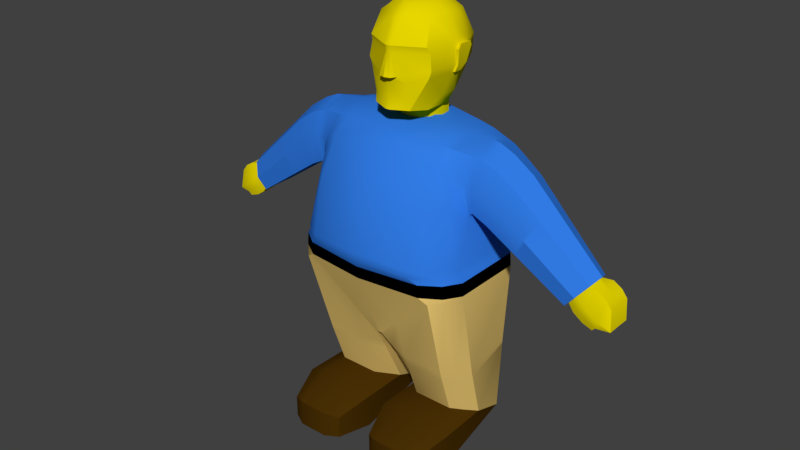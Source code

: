 # Source: Tolier.Rigged.blend  (saved by Blender 2.79.0; exported with 4.5.12 LTS)
import bpy
from mathutils import Matrix  # noqa: F401  (used for matrix-valued properties, if any)

bpy.ops.wm.read_factory_settings(use_empty=True)
scene = bpy.context.scene
scene.name = 'Scene'

# ---- collections
col_collection_1 = bpy.data.collections.new('Collection 1'); scene.collection.children.link(col_collection_1)

# ---- materials (node trees are filled in below, after node groups)
mat_vtol_skin = bpy.data.materials.new('VTOL.skin')
mat_vtol_skin.alpha_threshold = 0.0
mat_vtol_skin.use_transparent_shadow = False
mat_vtol_skin.diffuse_color = (0.8, 0.6742, 0.0, 1.0)
mat_vtol_skin.roughness = 0.5
mat_vtol_torso = bpy.data.materials.new('VTOL.Torso')
mat_vtol_torso.alpha_threshold = 0.0
mat_vtol_torso.use_transparent_shadow = False
mat_vtol_torso.diffuse_color = (0.03172, 0.2031, 0.8, 1.0)
mat_vtol_torso.roughness = 0.5
mat_vtol_pants = bpy.data.materials.new('VTOL.Pants')
mat_vtol_pants.alpha_threshold = 0.0
mat_vtol_pants.use_transparent_shadow = False
mat_vtol_pants.diffuse_color = (0.8, 0.5616, 0.1663, 1.0)
mat_vtol_pants.roughness = 0.5
mat_vtol_pants.specular_intensity = 0.5421
mat_vtol_belt = bpy.data.materials.new('VTOL.Belt')
mat_vtol_belt.alpha_threshold = 0.0
mat_vtol_belt.use_transparent_shadow = False
mat_vtol_belt.diffuse_color = (0.0, 0.0, 0.0, 1.0)
mat_vtol_belt.roughness = 0.5
mat_vtol_boots = bpy.data.materials.new('VTOL.boots')
mat_vtol_boots.alpha_threshold = 0.0
mat_vtol_boots.use_transparent_shadow = False
mat_vtol_boots.diffuse_color = (0.06681, 0.02974, 0.001483, 1.0)
mat_vtol_boots.roughness = 0.5

# ---- node groups
ng_auto_smooth = bpy.data.node_groups.new('Auto Smooth', 'GeometryNodeTree')
_s = ng_auto_smooth.interface.new_socket(name='Geometry', in_out='OUTPUT', socket_type='NodeSocketGeometry')
_s = ng_auto_smooth.interface.new_socket(name='Geometry', in_out='INPUT', socket_type='NodeSocketGeometry')
_s = ng_auto_smooth.interface.new_socket(name='Angle', in_out='INPUT', socket_type='NodeSocketFloat')
_s.subtype = 'ANGLE'
_s.min_value = 0.0
_s.max_value = 3.142
ng_auto_smooth.is_modifier = True
_N = ng_auto_smooth.nodes; _L = ng_auto_smooth.links
n0 = _N.new('NodeGroupOutput'); n0.name = 'Group Output'; n0.location = (480, -100)
n1 = _N.new('NodeGroupInput'); n1.name = 'Group Input'; n1.location = (-420, -300)
n2 = _N.new('NodeGroupInput'); n2.name = 'Group Input.001'; n2.location = (-60, -100)
n3 = _N.new('GeometryNodeSetShadeSmooth'); n3.name = 'Set Shade Smooth'; n3.location = (120, -100)
n3.domain = 'EDGE'
n4 = _N.new('GeometryNodeSetShadeSmooth'); n4.name = 'Set Shade Smooth.001'; n4.location = (300, -100)
n5 = _N.new('GeometryNodeInputMeshEdgeAngle'); n5.name = 'Edge Angle'; n5.location = (-420, -220)
n6 = _N.new('GeometryNodeInputEdgeSmooth'); n6.name = 'Is Edge Smooth'; n6.location = (-60, -160)
n7 = _N.new('GeometryNodeInputShadeSmooth'); n7.name = 'Is Face Smooth'; n7.location = (-240, -340)
n8 = _N.new('FunctionNodeBooleanMath'); n8.name = 'Boolean Math'; n8.location = (-60, -220)
n9 = _N.new('FunctionNodeCompare'); n9.name = 'Compare'; n9.location = (-240, -180)
n9.operation = 'LESS_EQUAL'
_L.new(n5.outputs[0], n9.inputs[0])
_L.new(n4.outputs[0], n0.inputs[0])
_L.new(n1.outputs[1], n9.inputs[1])
_L.new(n9.outputs[0], n8.inputs[0])
_L.new(n7.outputs[0], n8.inputs[1])
_L.new(n2.outputs[0], n3.inputs[0])
_L.new(n6.outputs[0], n3.inputs[1])
_L.new(n3.outputs[0], n4.inputs[0])
_L.new(n8.outputs[0], n3.inputs[2])
n0.is_active_output = True

# ---- material node trees

# ---- world
world_world = bpy.data.worlds.new('World'); scene.world = world_world
world_world.color = (0.05088, 0.05088, 0.05088)
world_world.use_sun_shadow = False
world_world.sun_shadow_jitter_overblur = 0.0
world_world.cycles.sampling_method = 'MANUAL'

# ---- meshes
me_cube_008 = bpy.data.meshes.new('Cube.008')
me_cube_008.from_pydata([(0.4626, -0.1925, 1.711), (0.4614, 0.08951, 1.716), (0.0, 0.2189, 0.6222), (0.0, 0.1607, 1.778), (0.0, -0.3492, 0.6222), (0.0, -0.2643, 1.751), (0.4772, 0.09473, 1.396), (0.4774, -0.226, 1.394), (0.0, -0.4558, 1.494), (0.0, 0.2196, 1.422), (0.5099, 0.1068, 1.011), (0.5099, -0.3049, 1.011), (0.0, -0.5085, 1.019), (0.0, 0.2573, 1.026), (0.2811, 0.1172, 1.753), (0.01787, -0.3492, 0.6222), (0.01787, 0.2189, 0.6222), (0.2891, -0.2324, 1.738), (0.3132, -0.4189, 1.461), (0.319, 0.2005, 1.403), (0.3407, 0.2375, 1.016), (0.3541, -0.464, 1.015), (0.4508, 0.1064, 1.584), (0.4515, -0.2458, 1.579), (0.0, -0.3608, 1.672), (0.0, 0.2053, 1.664), (0.3176, -0.3014, 1.659), (0.2941, 0.1729, 1.657), (0.4978, 0.1068, 1.154), (0.4856, -0.3142, 1.155), (0.0, -0.5368, 1.174), (0.0, 0.2255, 1.174), (0.3326, 0.1991, 1.161), (0.3013, -0.4962, 1.162), (0.4283, -0.5634, -0.0008096), (0.4781, -0.08592, 0.1829), (0.05307, -0.1075, 0.1923), (0.4283, -0.5634, 0.1211), (0.3777, 0.2348, -0.0008096), (0.3777, -0.2161, 0.228), (1.109, -0.1333, 1.216), (1.105, 0.01487, 1.212), (1.004, 0.03581, 1.089), (1.003, -0.1704, 1.088), (1.058, 0.04501, 1.155), (1.057, -0.1801, 1.153), (1.014, 0.01803, 1.102), (1.014, -0.1513, 1.101), (1.059, 0.02558, 1.156), (1.058, -0.1593, 1.155), (0.0, -0.4052, 0.7618), (0.1459, -0.3868, 0.7581), (0.1532, -0.2161, 0.228), (0.0, 0.2293, 0.7314), (0.1181, 0.2232, 0.7285), (0.1532, 0.2282, -0.0008096), (0.4848, -0.3753, -0.0008096), (0.4848, -0.3753, 0.1829), (0.05307, -0.3753, 0.1923), (0.05307, -0.3753, -0.0008096), (0.3777, -0.3753, -0.0008096), (0.3777, -0.3753, 0.228), (0.1532, -0.3753, 0.228), (0.1532, -0.3753, -0.0008096), (0.1087, -0.5634, 0.1273), (0.1087, -0.5634, -0.0008096), (0.349, -0.6069, -0.0008096), (0.349, -0.6069, 0.1509), (0.1828, -0.6069, 0.1509), (0.1828, -0.6069, -0.0008096), (0.5039, 0.1068, 1.083), (0.5039, -0.3012, 1.083), (0.0, -0.5128, 1.087), (0.0, 0.2414, 1.1), (0.3366, 0.2183, 1.088), (0.3501, -0.4668, 1.087), (0.4297, 0.1845, 0.4764), (0.3832, -0.3018, 0.4764), (0.3817, 0.2348, 0.4764), (0.4872, -0.1728, 0.4764), (0.03628, -0.2564, 0.4764), (0.134, 0.2255, 0.4764), (0.1509, -0.3043, 0.4764), (0.06673, 0.2222, 0.4764), (0.7335, -0.2004, 1.275), (0.7344, 0.06393, 1.277), (0.8489, 0.04293, 1.446), (0.8533, -0.1587, 1.453), (0.7942, -0.213, 1.366), (0.7962, 0.07572, 1.369), (0.4803, -0.2271, 1.42), (0.5178, 0.0777, 1.702), (0.4985, -0.2447, 1.572), (0.4807, 0.09249, 1.422), (0.5193, -0.1876, 1.698), (0.4992, 0.1054, 1.576), (0.4949, 0.0897, 1.432), (0.5918, -0.1831, 1.669), (0.5446, 0.1033, 1.561), (0.4942, -0.2266, 1.43), (0.5881, 0.06957, 1.66), (0.543, -0.2424, 1.557), (0.7148, 0.06598, 1.29), (0.8346, -0.1606, 1.47), (0.7771, 0.07796, 1.384), (0.7139, -0.2026, 1.289), (0.8302, 0.04498, 1.463), (0.7751, -0.2153, 1.381), (0.7539, 0.0619, 1.263), (0.8717, -0.1569, 1.436), (0.8151, 0.0735, 1.353), (0.753, -0.1983, 1.262), (0.8673, 0.0409, 1.429), (0.8132, -0.2106, 1.35), (0.135, 0.2256, 0.4513), (0.3814, 0.2348, 0.4513), (0.3826, -0.2931, 0.4513), (0.4865, -0.1652, 0.4513), (0.03777, -0.2433, 0.4513), (0.427, 0.1871, 0.4513), (0.07128, 0.2225, 0.4513), (0.1511, -0.2954, 0.4513), (0.1323, 0.2252, 0.5029), (0.4337, 0.1806, 0.5029), (0.05786, 0.2216, 0.5029), (0.03294, -0.2733, 0.5029), (0.1504, -0.312, 0.5029), (0.4883, -0.1794, 0.5029), (0.382, 0.2348, 0.5029), (0.3841, -0.3094, 0.5029), (0.1934, -0.1754, 2.063), (0.1719, -0.1859, 2.18), (0.1027, 0.2351, 2.063), (0.1097, 0.2351, 2.167), (0.1068, -0.2308, 1.861), (0.09172, -0.08728, 2.351), (0.04104, 0.1619, 1.846), (0.03849, 0.1159, 2.361), (0.0, 0.179, 1.846), (0.0, 0.1283, 2.359), (0.0, -0.2734, 1.858), (0.0, -0.1411, 2.357), (0.0, -0.271, 2.18), (0.0, -0.2628, 2.017), (0.0, 0.2521, 2.167), (0.0, 0.2521, 2.063), (0.0, 0.2009, 2.298), (0.0, -0.2099, 2.298), (0.1496, -0.1343, 2.298), (0.07805, 0.1847, 2.298), (0.1416, -0.1335, 1.846), (0.1076, -0.03575, 2.358), (0.0, -0.04115, 2.374), (0.0, -0.1568, 1.846), (0.2185, -0.01367, 2.063), (0.2271, -0.00539, 2.17), (0.182, -0.01736, 2.298), (0.1416, 0.02492, 1.846), (0.1101, 0.02773, 2.361), (0.0, 0.02773, 2.377), (0.0, 0.02492, 1.846), (0.2185, 0.05336, 2.063), (0.2271, 0.05922, 2.167), (0.182, 0.05494, 2.298), (0.08688, 0.1249, 1.846), (0.06057, 0.0933, 2.361), (0.0, 0.09612, 2.371), (0.0, 0.1129, 1.846), (0.1604, 0.19, 2.063), (0.1686, 0.19, 2.167), (0.1282, 0.1497, 2.298), (0.1134, 0.1496, 1.911), (0.1693, 0.04232, 1.911), (0.1693, -0.05302, 1.911), (0.0, 0.2067, 1.911), (0.0, -0.2551, 1.911), (0.1259, -0.2063, 1.911), (0.06327, 0.1896, 1.911), (0.0, 0.02295, 1.838), (0.0, -0.1317, 1.834), (0.1029, -0.08059, 1.835), (0.1278, 0.0003519, 1.837), (0.0, 0.1008, 1.838), (0.1104, 0.07718, 1.838), (0.0, 0.02295, 1.778), (0.0, -0.1075, 1.756), (0.1029, -0.05635, 1.756), (0.1278, 0.003815, 1.756), (0.0, 0.1008, 1.76), (0.1104, 0.07718, 1.756), (0.0, 0.2521, 2.144), (0.1082, 0.2351, 2.144), (0.181, -0.1675, 2.144), (0.0, -0.2704, 2.155), (0.2252, -0.02666, 2.144), (0.2252, 0.07083, 2.144), (0.1668, 0.19, 2.144), (0.005737, 0.126, 2.359), (0.01688, -0.2703, 1.858), (0.00788, 0.1771, 1.846), (0.03317, -0.1278, 2.354), (0.05228, -0.2588, 2.028), (0.0194, -0.2688, 2.18), (0.01705, 0.2503, 2.063), (0.01808, 0.2503, 2.167), (0.02557, -0.207, 2.298), (0.01702, 0.1991, 2.298), (0.06019, -0.03895, 2.37), (0.01688, -0.1561, 1.846), (0.05985, 0.02773, 2.373), (0.03169, 0.09486, 2.37), (0.002535, 0.1129, 1.846), (0.01118, 0.2048, 1.911), (0.07629, -0.2438, 1.911), (0.06179, -0.1177, 1.833), (0.01823, 0.1008, 1.838), (0.06179, -0.09345, 1.756), (0.01522, 0.02295, 1.778), (0.01823, 0.1008, 1.76), (0.01786, 0.2503, 2.144), (0.01832, -0.2611, 2.144), (0.0, -0.2981, 2.028), (0.03295, -0.2893, 2.028), (0.1491, 0.1803, 2.027), (0.2067, 0.02569, 2.027), (0.2067, -0.02387, 2.027), (0.0, 0.2412, 2.027), (0.0, -0.261, 1.992), (0.1801, -0.1735, 2.027), (0.09327, 0.2242, 2.027), (0.1015, -0.2422, 1.998), (0.01565, 0.2394, 2.027), (0.2299, 0.05336, 2.063), (0.2299, -0.01367, 2.063), (0.2452, 0.05922, 2.172), (0.2452, -0.01549, 2.172), (0.2434, -0.02666, 2.149), (0.2434, 0.07083, 2.149), (0.2181, 0.02569, 2.027), (0.2181, -0.02387, 2.027), (1.101, -0.1172, 1.206), (1.097, -0.00289, 1.203), (1.23, -0.1296, 1.13), (1.23, 0.01392, 1.13), (1.168, 0.02084, 1.023), (1.15, -0.1513, 1.001), (1.242, 0.004064, 1.02), (1.241, -0.1412, 1.019), (1.031, 0.02084, 1.122), (1.03, -0.1567, 1.121), (1.167, -0.1568, 1.021), (1.199, -0.1296, 1.17), (1.18, -0.1697, 1.064), (1.094, -0.1513, 1.021), (1.108, 0.01803, 1.038), (1.181, 0.02558, 1.066), (1.199, 0.01392, 1.17), (1.122, -0.1647, 1.054), (1.123, 0.02084, 1.056), (1.152, -0.1296, 1.199), (1.043, -0.1513, 1.057), (1.112, -0.1697, 1.114), (1.057, 0.01803, 1.075), (1.114, 0.02558, 1.116), (1.152, 0.01392, 1.199), (1.071, -0.1647, 1.091), (1.072, 0.02084, 1.093), (1.117, -0.05341, 1.226), (1.014, -0.06142, 1.101), (1.23, -0.05341, 1.13), (1.168, -0.06132, 1.022), (1.241, -0.06117, 1.02), (1.199, -0.05341, 1.17), (1.108, -0.06142, 1.038), (1.057, -0.06142, 1.075), (1.152, -0.05341, 1.199), (1.117, -0.06164, 1.226), (1.014, -0.07113, 1.101), (1.23, -0.06164, 1.13), (1.15, -0.07113, 1.001), (1.241, -0.07177, 1.02), (1.167, -0.07137, 1.022), (1.094, -0.07113, 1.021), (1.043, -0.07113, 1.058), (1.199, -0.06164, 1.17), (1.152, -0.06164, 1.199), (0.3761, 0.1026, 1.74), (0.4197, 0.1467, 1.398), (0.4484, 0.1713, 1.013), (0.3745, -0.2159, 1.724), (0.4138, -0.3155, 1.448), (0.4561, -0.3957, 1.013), (0.3876, -0.2765, 1.624), (0.3901, 0.1414, 1.635), (0.3884, -0.5853, 0.1402), (0.4127, -0.4142, 1.158), (0.4377, 0.1515, 1.156), (0.4308, -0.1622, 0.2118), (0.3884, -0.5853, -0.0008096), (0.4308, -0.3753, -0.0008096), (0.4308, -0.3753, 0.2118), (0.443, 0.1614, 1.085), (0.4508, -0.3951, 1.085), (0.4055, 0.2098, 0.4764), (0.4367, -0.2497, 0.4764), (0.404, 0.2111, 0.4513), (0.4361, -0.2414, 0.4513), (0.4076, 0.2079, 0.5029), (0.4376, -0.2569, 0.5029), (0.5684, -0.2189, 1.39), (0.692, 0.06013, 1.59), (0.6333, -0.2331, 1.496), (0.5694, 0.08116, 1.392), (0.6968, -0.1743, 1.598), (0.6355, 0.09454, 1.499), (0.5069, 0.1068, 1.047), (0.5069, -0.303, 1.047), (0.0, -0.5106, 1.053), (0.0, 0.2493, 1.063), (0.3387, 0.2279, 1.052), (0.3521, -0.4654, 1.051), (0.4534, -0.3954, 1.049), (0.4457, 0.1664, 1.049), (0.0188, -0.3446, 0.6148), (0.5052, 0.1114, 0.9798), (0.4019, -0.4487, 0.9831), (0.1189, 0.2233, 0.7146), (0.02033, 0.219, 0.6148), (0.1462, -0.3822, 0.7423), (0.5086, -0.2971, 0.9798), (0.3874, 0.2348, 0.9831), (0.455, -0.3871, 0.9815), (0.4459, 0.1736, 0.9815), (0.5008, 0.1068, 1.118), (0.4886, -0.316, 1.119), (0.0, -0.5333, 1.13), (0.0, 0.2335, 1.137), (0.3346, 0.2087, 1.124), (0.303, -0.493, 1.125), (0.4404, 0.1565, 1.121), (0.4151, -0.4154, 1.121), (0.0, 0.1646, 2.329), (0.0, -0.1755, 2.327), (0.1211, -0.1108, 2.324), (0.06173, 0.1503, 2.329), (0.1526, -0.02656, 2.328), (0.1522, 0.04133, 2.329), (0.09784, 0.1215, 2.329), (0.03283, -0.1674, 2.326), (0.01485, 0.1626, 2.329), (0.4669, -0.05356, 1.758), (0.0, -0.03144, 1.793), (0.2771, -0.04844, 1.776), (1.129, -0.05795, 1.24), (1.117, -0.05924, 1.226), (0.8759, -0.05591, 1.486), (0.5273, -0.05393, 1.749), (0.6105, -0.05407, 1.712), (0.8575, -0.05576, 1.504), (0.8941, -0.05605, 1.468), (0.3692, -0.05505, 1.767), (0.7211, -0.05465, 1.637)], [], [(293, 286, 1, 22), (359, 109, 40, 353), (352, 351, 5, 17), (26, 17, 5, 24), (33, 18, 8, 30), (28, 6, 7, 29), (328, 323, 125, 126), (324, 329, 127, 123), (51, 21, 12, 50), (323, 327, 124, 125), (53, 13, 20, 54), (296, 287, 6, 28), (31, 9, 19, 32), (292, 289, 17, 26), (360, 352, 17, 289), (2, 16, 15, 4), (25, 3, 14, 27), (9, 25, 27, 19), (290, 292, 26, 18), (18, 26, 24, 8), (111, 108, 42, 43), (287, 293, 22, 6), (340, 295, 33, 338), (336, 31, 32, 337), (339, 296, 28, 333), (333, 28, 29, 334), (338, 33, 30, 335), (326, 330, 128, 122), (332, 324, 123, 307), (331, 325, 129, 308), (113, 111, 43, 45), (109, 113, 45, 40), (108, 110, 44, 42), (110, 112, 41, 44), (45, 43, 47, 49), (40, 45, 49, 240), (43, 42, 46, 47), (42, 44, 48, 46), (353, 40, 240, 354), (44, 41, 241, 48), (15, 51, 50, 4), (325, 328, 126, 129), (327, 326, 122, 124), (2, 53, 54, 16), (297, 39, 61, 300), (55, 38, 60, 63), (38, 35, 57, 56), (36, 55, 59, 58), (52, 36, 58, 62), (38, 56, 299, 60), (39, 52, 62, 61), (55, 63, 59), (299, 56, 34, 298), (61, 62, 68, 67), (59, 63, 69, 65), (300, 61, 67, 294), (56, 57, 37, 34), (63, 60, 66, 69), (58, 59, 65, 64), (62, 58, 64, 68), (294, 67, 66, 298), (68, 69, 66, 67), (64, 65, 69, 68), (320, 75, 72, 317), (315, 70, 71, 316), (322, 301, 70, 315), (318, 73, 74, 319), (321, 302, 75, 320), (104, 106, 86, 89), (81, 78, 115, 114), (76, 79, 117, 119), (303, 76, 119, 305), (83, 81, 114, 120), (304, 77, 116, 306), (77, 82, 121, 116), (80, 83, 120, 118), (82, 80, 118, 121), (102, 104, 89, 85), (103, 107, 88, 87), (107, 105, 84, 88), (105, 102, 85, 84), (358, 103, 87, 355), (350, 0, 94, 356), (7, 6, 93, 90), (23, 7, 90, 92), (0, 23, 92, 94), (6, 22, 95, 93), (22, 1, 91, 95), (356, 94, 97, 357), (90, 93, 96, 99), (92, 90, 99, 101), (94, 92, 101, 97), (93, 95, 98, 96), (95, 91, 100, 98), (361, 313, 103, 358), (309, 312, 102, 105), (311, 309, 105, 107), (313, 311, 107, 103), (312, 314, 104, 102), (314, 310, 106, 104), (89, 86, 112, 110), (85, 89, 110, 108), (87, 88, 113, 109), (88, 84, 111, 113), (84, 85, 108, 111), (355, 87, 109, 359), (115, 305, 119, 38), (118, 120, 55, 36), (120, 114, 55), (114, 115, 38, 55), (121, 118, 36, 52), (306, 116, 39, 297), (119, 117, 35, 38), (116, 121, 52, 39), (122, 128, 78, 81), (129, 126, 82, 77), (307, 123, 76, 303), (124, 122, 81, 83), (123, 127, 79, 76), (125, 124, 83, 80), (308, 129, 77, 304), (126, 125, 80, 82), (194, 155, 131, 192), (349, 197, 137, 344), (345, 151, 135, 343), (225, 154, 130, 228), (208, 150, 134, 198), (220, 202, 142, 193), (207, 152, 141, 200), (231, 203, 132, 229), (348, 200, 141, 342), (230, 201, 143, 227), (219, 204, 133, 191), (202, 205, 147, 142), (155, 156, 148, 131), (204, 206, 149, 133), (162, 163, 156, 155), (209, 159, 152, 207), (211, 164, 183, 215), (155, 194, 236, 235), (346, 158, 151, 345), (194, 154, 233, 236), (196, 169, 162, 195), (347, 165, 158, 346), (223, 168, 161, 224), (164, 157, 181, 183), (210, 166, 159, 209), (169, 170, 163, 162), (133, 149, 170, 169), (197, 139, 166, 210), (199, 136, 164, 211), (229, 132, 168, 223), (344, 137, 165, 347), (191, 133, 169, 196), (150, 173, 176, 134), (199, 212, 177, 136), (198, 213, 175, 140), (157, 172, 173, 150), (164, 171, 172, 157), (136, 177, 171, 164), (178, 182, 188, 184), (183, 181, 187, 189), (157, 150, 180, 181), (208, 153, 179, 214), (160, 167, 182, 178), (217, 187, 186, 216), (218, 189, 187, 217), (214, 179, 185, 216), (215, 183, 189, 218), (181, 180, 186, 187), (132, 191, 196, 168), (168, 196, 195, 161), (162, 155, 235, 234), (203, 219, 191, 132), (154, 194, 192, 130), (130, 192, 220, 201), (145, 190, 219, 203), (182, 215, 218, 188), (180, 214, 216, 186), (188, 218, 217, 184), (184, 217, 216, 185), (150, 208, 214, 180), (134, 176, 213, 198), (138, 174, 212, 199), (138, 199, 211, 167), (137, 197, 210, 165), (165, 210, 209, 158), (167, 211, 215, 182), (158, 209, 207, 151), (144, 146, 206, 204), (131, 148, 205, 202), (190, 144, 204, 219), (228, 130, 201, 230), (343, 135, 200, 348), (226, 145, 203, 231), (151, 207, 200, 135), (192, 131, 202, 220), (153, 208, 198, 140), (341, 139, 197, 349), (222, 220, 193, 221), (143, 201, 222, 221), (201, 220, 222), (174, 226, 231, 212), (176, 228, 230, 213), (177, 229, 223, 171), (171, 223, 224, 172), (172, 224, 225, 173), (213, 230, 227, 175), (212, 231, 229, 177), (173, 225, 228, 176), (238, 232, 233, 239), (237, 234, 235, 236), (232, 237, 236, 233), (224, 161, 232, 238), (195, 162, 234, 237), (225, 224, 238, 239), (154, 225, 239, 233), (161, 195, 237, 232), (251, 252, 247, 242), (273, 254, 244, 270), (258, 255, 246, 244), (255, 256, 243, 246), (257, 253, 245, 250), (284, 251, 242, 278), (281, 280, 247, 250), (269, 271, 246, 243), (279, 281, 250, 245), (252, 257, 250, 247), (254, 258, 244), (262, 266, 258, 254), (261, 265, 257, 252), (285, 259, 251, 284), (265, 260, 253, 257), (263, 264, 256, 255), (266, 263, 255, 258), (274, 262, 254, 273), (259, 261, 252, 251), (240, 49, 261, 259), (268, 46, 262, 274), (248, 48, 263, 266), (48, 241, 264, 263), (249, 47, 260, 265), (276, 240, 259, 285), (49, 249, 265, 261), (46, 248, 266, 262), (241, 267, 275, 264), (277, 268, 274, 283), (283, 274, 273, 282), (264, 275, 272, 256), (278, 280, 271, 269), (244, 246, 271, 270), (256, 272, 269, 243), (282, 273, 270, 279), (253, 282, 279, 245), (242, 247, 280, 278), (260, 283, 282, 253), (47, 277, 283, 260), (267, 276, 285, 275), (275, 285, 284, 272), (270, 281, 279), (270, 271, 280, 281), (272, 284, 278, 269), (127, 308, 304, 79), (128, 307, 303, 78), (117, 306, 297, 35), (79, 304, 306, 117), (78, 303, 305, 115), (316, 71, 302, 321), (319, 74, 301, 322), (37, 294, 298, 34), (57, 300, 294, 37), (60, 299, 298, 66), (35, 297, 300, 57), (329, 331, 308, 127), (330, 332, 307, 128), (337, 32, 296, 339), (334, 29, 295, 340), (19, 27, 293, 287), (7, 23, 292, 290), (350, 360, 289, 0), (23, 0, 289, 292), (295, 290, 18, 33), (29, 7, 290, 295), (27, 14, 286, 293), (98, 100, 310, 314), (96, 98, 314, 312), (97, 101, 311, 313), (101, 99, 309, 311), (99, 96, 312, 309), (20, 319, 322, 288), (11, 316, 321, 291), (291, 321, 320, 21), (13, 318, 319, 20), (288, 322, 315, 10), (10, 315, 316, 11), (21, 320, 317, 12), (20, 288, 332, 330), (11, 291, 331, 329), (16, 54, 326, 327), (21, 51, 328, 325), (291, 21, 325, 331), (288, 10, 324, 332), (54, 20, 330, 326), (15, 16, 327, 323), (10, 11, 329, 324), (51, 15, 323, 328), (32, 19, 287, 296), (71, 334, 340, 302), (74, 337, 339, 301), (75, 338, 335, 72), (70, 333, 334, 71), (301, 339, 333, 70), (73, 336, 337, 74), (302, 340, 338, 75), (146, 341, 349, 206), (148, 343, 348, 205), (149, 344, 347, 170), (170, 347, 346, 163), (163, 346, 345, 156), (205, 348, 342, 147), (156, 345, 343, 148), (206, 349, 344, 149), (357, 97, 313, 361), (100, 357, 361, 310), (1, 286, 360, 350), (86, 355, 359, 112), (310, 361, 358, 106), (91, 356, 357, 100), (1, 350, 356, 91), (106, 358, 355, 86), (41, 353, 354, 241), (286, 14, 352, 360), (14, 3, 351, 352), (112, 359, 353, 41)])
me_cube_008.polygons.foreach_set('use_smooth', [True] * 334)
me_cube_008.polygons.foreach_set('material_index', [1, 1, 1, 1, 1, 1, 2, 2, 2, 2, 2, 1, 1, 1, 1, 2, 1, 1, 1, 1, 1, 1, 1, 1, 1, 1, 1, 2, 2, 2, 1, 1, 1, 1, 1, 1, 1, 1, 1, 1, 2, 2, 2, 2, 4, 4, 4, 4, 4, 4, 4, 4, 4, 4, 4, 4, 4, 4, 4, 4, 4, 4, 4, 3, 3, 3, 3, 3, 1, 2, 2, 2, 2, 2, 2, 2, 2, 1, 1, 1, 1, 1, 1, 1, 1, 1, 1, 1, 1, 1, 1, 1, 1, 1, 1, 1, 1, 1, 1, 1, 1, 1, 1, 1, 1, 1, 2, 2, 2, 2, 2, 2, 2, 2, 2, 2, 2, 2, 2, 2, 2, 2, 0, 0, 0, 0, 0, 0, 0, 0, 0, 0, 0, 0, 0, 0, 0, 0, 0, 0, 0, 0, 0, 0, 0, 0, 0, 0, 0, 0, 0, 0, 0, 0, 0, 0, 0, 0, 0, 0, 0, 0, 0, 0, 0, 0, 0, 0, 0, 0, 0, 0, 0, 0, 0, 0, 0, 0, 0, 0, 0, 0, 0, 0, 0, 0, 0, 0, 0, 0, 0, 0, 0, 0, 0, 0, 0, 0, 0, 0, 0, 0, 0, 0, 0, 0, 0, 0, 0, 0, 0, 0, 0, 0, 0, 0, 0, 0, 0, 0, 0, 0, 0, 0, 0, 0, 0, 0, 0, 0, 0, 0, 0, 0, 0, 0, 0, 0, 0, 0, 0, 0, 0, 0, 0, 0, 0, 0, 0, 0, 0, 0, 0, 0, 0, 0, 0, 0, 0, 0, 0, 0, 2, 2, 2, 2, 2, 3, 3, 4, 4, 4, 4, 2, 2, 1, 1, 1, 1, 1, 1, 1, 1, 1, 1, 1, 1, 1, 1, 3, 3, 3, 3, 3, 3, 3, 2, 2, 2, 2, 2, 2, 2, 2, 2, 2, 1, 1, 1, 1, 1, 1, 1, 1, 0, 0, 0, 0, 0, 0, 0, 0, 1, 1, 1, 1, 1, 1, 1, 1, 1, 1, 1, 1])
_k = set([(10, 11), (10, 288), (11, 291), (12, 21), (13, 20), (20, 288), (21, 291), (70, 71), (70, 301), (71, 302), (72, 75), (73, 74), (74, 301), (75, 302)])
me_cube_008.attributes.new('sharp_edge', 'BOOLEAN', 'EDGE').data.foreach_set('value', [ (min(e.vertices), max(e.vertices)) in _k for e in me_cube_008.edges])
_uv = me_cube_008.uv_layers.new(name='UVMap')
_uv.uv.foreach_set('vector', [0.6515, 0.6638, 0.6688, 0.7246, 0.6196, 0.7199, 0.5978, 0.6479, 0.2876, 0.7243, 0.2823, 0.7399, 0.002047, 0.719, 0.005804, 0.7077, 0.7079, 0.754, 0.9805, 0.7701, 0.9705, 0.7944, 0.6978, 0.7787, 0.6899, 0.7483, 0.6978, 0.7787, 0.9705, 0.7944, 0.9667, 0.7768, 0.6205, 0.5589, 0.653, 0.668, 0.9612, 0.6875, 0.9583, 0.5754, 0.5572, 0.4766, 0.5783, 0.5962, 0.5595, 0.6447, 0.5368, 0.5378, 0.8377, 0.3328, 0.949, 0.3011, 0.9399, 0.2686, 0.8375, 0.2739, 0.5823, 0.3109, 0.5371, 0.3689, 0.5481, 0.2559, 0.6179, 0.2021, 0.8379, 0.3918, 0.6123, 0.5019, 0.9583, 0.5141, 0.9631, 0.397, 0.949, 0.3011, 0.9619, 0.2261, 0.9389, 0.1994, 0.9399, 0.2686, 0.9931, 0.295, 0.9944, 0.408, 0.6583, 0.4038, 0.8908, 0.2937, 0.6108, 0.4717, 0.6296, 0.5901, 0.5783, 0.5962, 0.5572, 0.4766, 0.9929, 0.4714, 0.9926, 0.5933, 0.6809, 0.5841, 0.6644, 0.4668, 0.6352, 0.7222, 0.6523, 0.7687, 0.6978, 0.7787, 0.6899, 0.7483, 0.6605, 0.7466, 0.7079, 0.754, 0.6978, 0.7787, 0.6523, 0.7687, 0.9849, 0.2529, 0.9849, 0.2529, 0.9581, 0.3335, 0.9581, 0.3335, 0.993, 0.7124, 0.9905, 0.7458, 0.718, 0.7293, 0.7052, 0.6797, 0.9926, 0.5933, 0.993, 0.7124, 0.7052, 0.6797, 0.6809, 0.5841, 0.6062, 0.6563, 0.6352, 0.7222, 0.6899, 0.7483, 0.653, 0.668, 0.653, 0.668, 0.6899, 0.7483, 0.9667, 0.7768, 0.9612, 0.6875, 0.2613, 0.6453, 0.2737, 0.609, 0.009775, 0.6247, 0.005545, 0.6526, 0.6296, 0.5901, 0.6515, 0.6638, 0.5978, 0.6479, 0.5783, 0.5962, 0.5762, 0.5344, 0.5787, 0.5483, 0.6205, 0.5589, 0.6183, 0.5449, 0.9933, 0.4555, 0.9929, 0.4714, 0.6644, 0.4668, 0.6629, 0.451, 0.6087, 0.4567, 0.6108, 0.4717, 0.5572, 0.4766, 0.5546, 0.4623, 0.5546, 0.4623, 0.5572, 0.4766, 0.5368, 0.5378, 0.5341, 0.5238, 0.6183, 0.5449, 0.6205, 0.5589, 0.9583, 0.5754, 0.9582, 0.5585, 0.8843, 0.246, 0.6609, 0.2994, 0.6635, 0.1951, 0.8778, 0.1983, 0.6216, 0.3052, 0.5823, 0.3109, 0.6179, 0.2021, 0.6407, 0.1986, 0.5807, 0.3779, 0.6244, 0.3868, 0.6364, 0.2717, 0.5922, 0.2638, 0.2693, 0.6895, 0.2613, 0.6453, 0.005545, 0.6526, 0.0004904, 0.6827, 0.2823, 0.7399, 0.2693, 0.6895, 0.0004904, 0.6827, 0.002047, 0.719, 0.2737, 0.609, 0.2823, 0.6478, 0.005545, 0.6526, 0.009775, 0.6247, 0.2823, 0.6478, 0.2928, 0.7086, 0.00956, 0.6964, 0.005545, 0.6526, 0.0004904, 0.6827, 0.005545, 0.6526, 0.005545, 0.6526, 0.0004904, 0.6827, 0.002047, 0.719, 0.0004904, 0.6827, 0.0004904, 0.6827, 0.002047, 0.719, 0.005545, 0.6526, 0.009775, 0.6247, 0.009775, 0.6247, 0.005545, 0.6526, 0.009775, 0.6247, 0.005545, 0.6526, 0.005545, 0.6526, 0.009775, 0.6247, 0.005804, 0.7077, 0.002047, 0.719, 0.002047, 0.719, 0.005804, 0.7077, 0.005545, 0.6526, 0.00956, 0.6964, 0.00956, 0.6964, 0.005545, 0.6526, 0.9581, 0.3335, 0.8379, 0.3918, 0.9631, 0.397, 0.9581, 0.3335, 0.6244, 0.3868, 0.8377, 0.3328, 0.8375, 0.2739, 0.6364, 0.2717, 0.9619, 0.2261, 0.8843, 0.246, 0.8778, 0.1983, 0.9389, 0.1994, 0.9849, 0.2529, 0.9931, 0.295, 0.8908, 0.2937, 0.9849, 0.2529, 0.602, 0.1403, 0.6457, 0.1549, 0.6451, 0.1788, 0.5954, 0.1712, 0.8607, 0.00268, 0.667, 0.0, 0.6382, 0.08653, 0.8322, 0.08827, 0.667, 0.0, 0.5583, 0.1257, 0.5456, 0.1637, 0.5456, 0.0857, 0.9313, 0.1279, 0.8607, 0.00268, 0.9187, 0.08905, 0.9187, 0.1658, 0.8397, 0.1567, 0.9313, 0.1279, 0.9187, 0.1658, 0.8322, 0.1793, 0.667, 0.0, 0.5456, 0.0857, 0.5919, 0.08612, 0.6382, 0.08653, 0.6457, 0.1549, 0.8397, 0.1567, 0.8322, 0.1793, 0.6451, 0.1788, 0.8607, 0.00268, 0.8322, 0.08827, 0.9187, 0.08905, 0.5919, 0.08612, 0.5456, 0.0857, 0.5856, 0.1128, 0.6188, 0.1162, 0.6451, 0.1788, 0.8322, 0.1793, 0.7957, 0.1813, 0.6451, 0.1788, 0.9187, 0.08905, 0.8322, 0.08827, 0.7957, 0.1209, 0.8618, 0.1153, 0.5954, 0.1712, 0.6451, 0.1788, 0.6451, 0.1788, 0.6154, 0.1717, 0.5456, 0.0857, 0.5456, 0.1637, 0.5856, 0.1646, 0.5856, 0.1128, 0.8322, 0.08827, 0.6382, 0.08653, 0.6521, 0.1196, 0.7957, 0.1209, 0.9187, 0.1658, 0.9187, 0.08905, 0.8618, 0.1153, 0.8618, 0.1662, 0.8322, 0.1793, 0.9187, 0.1658, 0.8618, 0.1662, 0.7957, 0.1813, 0.6154, 0.1717, 0.6451, 0.1788, 0.6521, 0.1196, 0.6188, 0.1162, 0.7957, 0.1813, 0.7957, 0.1209, 0.6521, 0.1196, 0.6451, 0.1788, 0.8618, 0.1662, 0.8618, 0.1153, 0.7957, 0.1209, 0.7957, 0.1813, 0.6143, 0.5165, 0.6162, 0.531, 0.9581, 0.5417, 0.9582, 0.5279, 0.5493, 0.4339, 0.552, 0.4481, 0.5314, 0.5099, 0.5287, 0.4959, 0.6046, 0.4267, 0.6067, 0.4417, 0.552, 0.4481, 0.5493, 0.4339, 0.994, 0.4238, 0.9937, 0.4397, 0.6613, 0.4353, 0.6598, 0.4196, 0.5715, 0.5062, 0.5738, 0.5204, 0.6162, 0.531, 0.6143, 0.5165, 0.3256, 0.6503, 0.337, 0.7102, 0.3148, 0.7094, 0.3032, 0.6476, 0.8778, 0.1983, 0.6635, 0.1951, 0.6638, 0.1798, 0.8762, 0.183, 0.6179, 0.2021, 0.5481, 0.2559, 0.5495, 0.2391, 0.6222, 0.1862, 0.6407, 0.1986, 0.6179, 0.2021, 0.6222, 0.1862, 0.643, 0.183, 0.9389, 0.1994, 0.8778, 0.1983, 0.8762, 0.183, 0.9312, 0.184, 0.5922, 0.2638, 0.6364, 0.2717, 0.6378, 0.2547, 0.5937, 0.2469, 0.6364, 0.2717, 0.8375, 0.2739, 0.8377, 0.2568, 0.6378, 0.2547, 0.9399, 0.2686, 0.9389, 0.1994, 0.9312, 0.184, 0.9382, 0.2503, 0.8375, 0.2739, 0.9399, 0.2686, 0.9382, 0.2503, 0.8377, 0.2568, 0.3149, 0.6073, 0.3256, 0.6503, 0.3032, 0.6476, 0.2942, 0.6081, 0.3262, 0.7424, 0.3114, 0.6904, 0.2903, 0.69, 0.3042, 0.7412, 0.3114, 0.6904, 0.3032, 0.6476, 0.2823, 0.6478, 0.2903, 0.69, 0.3032, 0.6476, 0.3149, 0.6073, 0.2942, 0.6081, 0.2823, 0.6478, 0.3316, 0.7263, 0.3262, 0.7424, 0.3042, 0.7412, 0.3095, 0.7253, 0.6131, 0.7393, 0.6067, 0.7586, 0.5848, 0.7574, 0.5912, 0.7383, 0.5595, 0.6447, 0.5783, 0.5962, 0.5578, 0.597, 0.5327, 0.6416, 0.5806, 0.6961, 0.5595, 0.6447, 0.5327, 0.6416, 0.5596, 0.6957, 0.6067, 0.7586, 0.5806, 0.6961, 0.5596, 0.6957, 0.5848, 0.7574, 0.5783, 0.5962, 0.5978, 0.6479, 0.5766, 0.6481, 0.5578, 0.597, 0.5978, 0.6479, 0.6196, 0.7199, 0.5976, 0.7191, 0.5766, 0.6481, 0.5912, 0.7383, 0.5848, 0.7574, 0.5638, 0.7562, 0.5701, 0.7373, 0.5327, 0.6416, 0.5578, 0.597, 0.538, 0.5979, 0.5327, 0.6416, 0.5596, 0.6957, 0.5327, 0.6416, 0.5327, 0.6416, 0.5394, 0.6953, 0.5848, 0.7574, 0.5596, 0.6957, 0.5394, 0.6953, 0.5638, 0.7562, 0.5578, 0.597, 0.5766, 0.6481, 0.5595, 0.6447, 0.538, 0.5979, 0.5766, 0.6481, 0.5976, 0.7191, 0.5764, 0.7184, 0.5595, 0.6447, 0.4509, 0.7318, 0.445, 0.7493, 0.3262, 0.7424, 0.3316, 0.7263, 0.4179, 0.6446, 0.4265, 0.6026, 0.3149, 0.6073, 0.3032, 0.6476, 0.4254, 0.6928, 0.4179, 0.6446, 0.3032, 0.6476, 0.3114, 0.6904, 0.445, 0.7493, 0.4254, 0.6928, 0.3114, 0.6904, 0.3262, 0.7424, 0.4265, 0.6026, 0.4425, 0.6475, 0.3256, 0.6503, 0.3149, 0.6073, 0.4425, 0.6475, 0.4567, 0.7143, 0.337, 0.7102, 0.3256, 0.6503, 0.3032, 0.6476, 0.3148, 0.7094, 0.2928, 0.7086, 0.2823, 0.6478, 0.2942, 0.6081, 0.3032, 0.6476, 0.2823, 0.6478, 0.2737, 0.609, 0.3042, 0.7412, 0.2903, 0.69, 0.2693, 0.6895, 0.2823, 0.7399, 0.2903, 0.69, 0.2823, 0.6478, 0.2613, 0.6453, 0.2693, 0.6895, 0.2823, 0.6478, 0.2942, 0.6081, 0.2737, 0.609, 0.2613, 0.6453, 0.3095, 0.7253, 0.3042, 0.7412, 0.2823, 0.7399, 0.2876, 0.7243, 0.6638, 0.1798, 0.643, 0.183, 0.6222, 0.1862, 0.667, 0.0, 0.9382, 0.2503, 0.9312, 0.184, 0.8607, 0.00268, 0.9313, 0.1279, 0.9312, 0.184, 0.8762, 0.183, 0.8607, 0.00268, 0.8762, 0.183, 0.6638, 0.1798, 0.667, 0.0, 0.8607, 0.00268, 0.8377, 0.2568, 0.9382, 0.2503, 0.9313, 0.1279, 0.8397, 0.1567, 0.5937, 0.2469, 0.6378, 0.2547, 0.6457, 0.1549, 0.602, 0.1403, 0.6222, 0.1862, 0.5495, 0.2391, 0.5583, 0.1257, 0.667, 0.0, 0.6378, 0.2547, 0.8377, 0.2568, 0.8397, 0.1567, 0.6457, 0.1549, 0.8778, 0.1983, 0.6635, 0.1951, 0.6635, 0.1951, 0.8778, 0.1983, 0.6364, 0.2717, 0.8375, 0.2739, 0.8375, 0.2739, 0.6364, 0.2717, 0.6407, 0.1986, 0.6179, 0.2021, 0.6179, 0.2021, 0.6407, 0.1986, 0.9389, 0.1994, 0.8778, 0.1983, 0.8778, 0.1983, 0.9389, 0.1994, 0.6179, 0.2021, 0.5481, 0.2559, 0.5481, 0.2559, 0.6179, 0.2021, 0.9399, 0.2686, 0.9389, 0.1994, 0.9389, 0.1994, 0.9399, 0.2686, 0.5922, 0.2638, 0.6364, 0.2717, 0.6364, 0.2717, 0.5922, 0.2638, 0.8375, 0.2739, 0.9399, 0.2686, 0.9399, 0.2686, 0.8375, 0.2739, 0.7894, 0.8808, 0.7832, 0.9149, 0.7733, 0.9447, 0.7794, 0.9107, 0.9502, 0.945, 0.9568, 0.9632, 0.9251, 0.964, 0.91, 0.9458, 0.8367, 0.9695, 0.8538, 0.9816, 0.8493, 0.9952, 0.8305, 0.9883, 0.811, 0.8307, 0.7955, 0.8468, 0.7856, 0.8766, 0.8016, 0.8591, 0.9187, 0.7831, 0.8575, 0.7826, 0.8495, 0.8066, 0.9101, 0.809, 0.8746, 0.9134, 0.8716, 0.9475, 0.9699, 0.9502, 0.9699, 0.9161, 0.9178, 0.9821, 0.9818, 0.9827, 0.976, 1.0, 0.9126, 0.9976, 0.9407, 0.795, 0.9337, 0.8095, 0.8732, 0.81, 0.8881, 0.7957, 0.9023, 0.9908, 0.9126, 0.9976, 0.976, 1.0, 0.9741, 0.9933, 0.8858, 0.8617, 0.8777, 0.8792, 0.9699, 0.8819, 0.9701, 0.8643, 0.9306, 0.8436, 0.9275, 0.8777, 0.8609, 0.8782, 0.867, 0.8441, 0.8716, 0.9475, 0.8919, 0.9839, 0.9722, 0.9865, 0.9699, 0.9502, 0.7832, 0.9149, 0.8196, 0.9574, 0.8116, 0.9814, 0.7733, 0.9447, 0.9275, 0.8777, 0.9436, 0.9269, 0.895, 0.9276, 0.8609, 0.8782, 0.7878, 0.9011, 0.8232, 0.9466, 0.8196, 0.9574, 0.7832, 0.9149, 0.9196, 0.9767, 0.9836, 0.9773, 0.9818, 0.9827, 0.9178, 0.9821, 0.9388, 0.7599, 0.8777, 0.7594, 0.8777, 0.7594, 0.9388, 0.7599, 0.7832, 0.9149, 0.7894, 0.8808, 0.7894, 0.8808, 0.7832, 0.9149, 0.8394, 0.9614, 0.8556, 0.9761, 0.8538, 0.9816, 0.8367, 0.9695, 0.7894, 0.8808, 0.7955, 0.8468, 0.7955, 0.8468, 0.7894, 0.8808, 0.8113, 0.8523, 0.8051, 0.8863, 0.7878, 0.9011, 0.794, 0.867, 0.8553, 0.9512, 0.8707, 0.968, 0.8556, 0.9761, 0.8394, 0.9614, 0.8325, 0.8035, 0.8175, 0.8182, 0.8001, 0.8329, 0.8154, 0.8176, 0.8777, 0.7594, 0.8611, 0.7717, 0.8611, 0.7717, 0.8777, 0.7594, 0.9347, 0.9686, 0.9987, 0.9692, 0.9836, 0.9773, 0.9196, 0.9767, 0.8051, 0.8863, 0.8398, 0.9343, 0.8232, 0.9466, 0.7878, 0.9011, 0.8609, 0.8782, 0.895, 0.9276, 0.8398, 0.9343, 0.8051, 0.8863, 0.9568, 0.9632, 0.9886, 0.9623, 0.9987, 0.9692, 0.9347, 0.9686, 0.9618, 0.7518, 0.9329, 0.7527, 0.8777, 0.7594, 0.9388, 0.7599, 0.8881, 0.7957, 0.8732, 0.81, 0.8175, 0.8182, 0.8325, 0.8035, 0.91, 0.9458, 0.9251, 0.964, 0.8707, 0.968, 0.8553, 0.9512, 0.867, 0.8441, 0.8609, 0.8782, 0.8051, 0.8863, 0.8113, 0.8523, 0.8575, 0.7826, 0.8265, 0.8147, 0.8176, 0.8416, 0.8495, 0.8066, 0.9618, 0.7518, 0.9477, 0.7806, 0.903, 0.7814, 0.9329, 0.7527, 0.9101, 0.809, 0.8939, 0.8441, 0.9702, 0.8466, 0.9706, 0.8113, 0.8611, 0.7717, 0.8306, 0.8023, 0.8265, 0.8147, 0.8575, 0.7826, 0.8777, 0.7594, 0.8476, 0.7888, 0.8306, 0.8023, 0.8611, 0.7717, 0.9329, 0.7527, 0.903, 0.7814, 0.8476, 0.7888, 0.8777, 0.7594, 0.0, 0.0, 0.0, 0.0, 0.0, 0.0, 0.0, 0.0, 0.8777, 0.7594, 0.8611, 0.7717, 0.8611, 0.7717, 0.8777, 0.7594, 0.8611, 0.7717, 0.8575, 0.7826, 0.8575, 0.7826, 0.8611, 0.7717, 0.9187, 0.7831, 0.9798, 0.7837, 0.9798, 0.7837, 0.9187, 0.7831, 0.0, 0.0, 0.0, 0.0, 0.0, 0.0, 0.0, 0.0, 0.9223, 0.7723, 0.8611, 0.7717, 0.8575, 0.7826, 0.9187, 0.7831, 0.9388, 0.7599, 0.8777, 0.7594, 0.8611, 0.7717, 0.9223, 0.7723, 0.9187, 0.7831, 0.9798, 0.7837, 0.9798, 0.7837, 0.9187, 0.7831, 0.9388, 0.7599, 0.8777, 0.7594, 0.8777, 0.7594, 0.9388, 0.7599, 0.8611, 0.7717, 0.8575, 0.7826, 0.8575, 0.7826, 0.8611, 0.7717, 0.8732, 0.81, 0.867, 0.8441, 0.8113, 0.8523, 0.8175, 0.8182, 0.8175, 0.8182, 0.8113, 0.8523, 0.794, 0.867, 0.8001, 0.8329, 0.7878, 0.9011, 0.7832, 0.9149, 0.7832, 0.9149, 0.7878, 0.9011, 0.9337, 0.8095, 0.9306, 0.8436, 0.867, 0.8441, 0.8732, 0.81, 0.7955, 0.8468, 0.7894, 0.8808, 0.7794, 0.9107, 0.7856, 0.8766, 0.7856, 0.8766, 0.7794, 0.9107, 0.8746, 0.9134, 0.8777, 0.8792, 0.9942, 0.8089, 0.9942, 0.843, 0.9306, 0.8436, 0.9337, 0.8095, 1.0, 0.7605, 0.9388, 0.7599, 0.9388, 0.7599, 1.0, 0.7605, 0.8575, 0.7826, 0.9187, 0.7831, 0.9187, 0.7831, 0.8575, 0.7826, 1.0, 0.7605, 0.9388, 0.7599, 0.9223, 0.7723, 0.9834, 0.7728, 0.9834, 0.7728, 0.9223, 0.7723, 0.9187, 0.7831, 0.9798, 0.7837, 0.8575, 0.7826, 0.9187, 0.7831, 0.9187, 0.7831, 0.8575, 0.7826, 0.8495, 0.8066, 0.8176, 0.8416, 0.8939, 0.8441, 0.9101, 0.809, 0.9907, 0.751, 0.9924, 0.7799, 0.9477, 0.7806, 0.9618, 0.7518, 0.9907, 0.751, 0.9618, 0.7518, 0.9388, 0.7599, 1.0, 0.7605, 0.9251, 0.964, 0.9568, 0.9632, 0.9347, 0.9686, 0.8707, 0.968, 0.8707, 0.968, 0.9347, 0.9686, 0.9196, 0.9767, 0.8556, 0.9761, 1.0, 0.7605, 0.9388, 0.7599, 0.9388, 0.7599, 1.0, 0.7605, 0.8556, 0.9761, 0.9196, 0.9767, 0.9178, 0.9821, 0.8538, 0.9816, 0.9942, 0.8772, 0.9922, 0.9262, 0.9436, 0.9269, 0.9275, 0.8777, 0.7733, 0.9447, 0.8116, 0.9814, 0.8919, 0.9839, 0.8716, 0.9475, 0.9942, 0.843, 0.9942, 0.8772, 0.9275, 0.8777, 0.9306, 0.8436, 0.8016, 0.8591, 0.7856, 0.8766, 0.8777, 0.8792, 0.8858, 0.8617, 0.8305, 0.9883, 0.8493, 0.9952, 0.9126, 0.9976, 0.9023, 0.9908, 0.9933, 0.7944, 0.9942, 0.8089, 0.9337, 0.8095, 0.9407, 0.795, 0.8538, 0.9816, 0.9178, 0.9821, 0.9126, 0.9976, 0.8493, 0.9952, 0.7794, 0.9107, 0.7733, 0.9447, 0.8716, 0.9475, 0.8746, 0.9134, 0.9798, 0.7837, 0.9187, 0.7831, 0.9101, 0.809, 0.9706, 0.8113, 0.9904, 0.9443, 0.9886, 0.9623, 0.9568, 0.9632, 0.9502, 0.945, 0.8777, 0.8792, 0.8746, 0.9134, 0.9699, 0.9161, 0.9699, 0.8819, 0.9699, 0.8819, 0.8777, 0.8792, 0.8777, 0.8792, 0.9699, 0.8819, 0.8777, 0.8792, 0.8746, 0.9134, 0.8777, 0.8792, 0.9924, 0.7799, 0.9933, 0.7944, 0.9407, 0.795, 0.9477, 0.7806, 0.8176, 0.8416, 0.8016, 0.8591, 0.8858, 0.8617, 0.8939, 0.8441, 0.903, 0.7814, 0.8881, 0.7957, 0.8325, 0.8035, 0.8476, 0.7888, 0.8476, 0.7888, 0.8325, 0.8035, 0.8154, 0.8176, 0.8306, 0.8023, 0.8306, 0.8023, 0.8154, 0.8176, 0.811, 0.8307, 0.8265, 0.8147, 0.8939, 0.8441, 0.8858, 0.8617, 0.9701, 0.8643, 0.9702, 0.8466, 0.9477, 0.7806, 0.9407, 0.795, 0.8881, 0.7957, 0.903, 0.7814, 0.8265, 0.8147, 0.811, 0.8307, 0.8016, 0.8591, 0.8176, 0.8416, 0.8154, 0.8176, 0.8001, 0.8329, 0.7955, 0.8468, 0.811, 0.8307, 0.794, 0.867, 0.7878, 0.9011, 0.7832, 0.9149, 0.7894, 0.8808, 0.8001, 0.8329, 0.794, 0.867, 0.7894, 0.8808, 0.7955, 0.8468, 0.8154, 0.8176, 0.8001, 0.8329, 0.8001, 0.8329, 0.8154, 0.8176, 0.794, 0.867, 0.7878, 0.9011, 0.7878, 0.9011, 0.794, 0.867, 0.811, 0.8307, 0.8154, 0.8176, 0.8154, 0.8176, 0.811, 0.8307, 0.7955, 0.8468, 0.811, 0.8307, 0.811, 0.8307, 0.7955, 0.8468, 0.8001, 0.8329, 0.794, 0.867, 0.794, 0.867, 0.8001, 0.8329, 0.0, 0.0, 0.0, 0.0, 0.0, 0.0, 0.0, 0.0, 0.0, 0.0, 0.0, 0.0, 0.0, 0.0, 0.0, 0.0, 0.0, 0.0, 0.0, 0.0, 0.0, 0.0, 0.0, 0.0, 0.0, 0.0, 0.0, 0.0, 0.0, 0.0, 0.0, 0.0, 0.0, 0.0, 0.0, 0.0, 0.0, 0.0, 0.0, 0.0, 0.0, 0.0, 0.0, 0.0, 0.0, 0.0, 0.0, 0.0, 0.0, 0.0, 0.0, 0.0, 0.0, 0.0, 0.0, 0.0, 0.0, 0.0, 0.0, 0.0, 0.0, 0.0, 0.0, 0.0, 0.0, 0.0, 0.0, 0.0, 0.0, 0.0, 0.0, 0.0, 0.0, 0.0, 0.0, 0.0, 0.0, 0.0, 0.0, 0.0, 0.0, 0.0, 0.0, 0.0, 0.0, 0.0, 0.0, 0.0, 0.0, 0.0, 0.0, 0.0, 0.0, 0.0, 0.0, 0.0, 0.0, 0.0, 0.0, 0.0, 0.0, 0.0, 0.0, 0.0, 0.0, 0.0, 0.0, 0.0, 0.0, 0.0, 0.0, 0.0, 0.0, 0.0, 0.0, 0.0, 0.0, 0.0, 0.0, 0.0, 0.0, 0.0, 0.0, 0.0, 0.0, 0.0, 0.0, 0.0, 0.0, 0.0, 0.0, 0.0, 0.0, 0.0, 0.0, 0.0, 0.0, 0.0, 0.0, 0.0, 0.0, 0.0, 0.0, 0.0, 0.0, 0.0, 0.0, 0.0, 0.0, 0.0, 0.0, 0.0, 0.0, 0.0, 0.0, 0.0, 0.0, 0.0, 0.0, 0.0, 0.0, 0.0, 0.0, 0.0, 0.0, 0.0, 0.0, 0.0, 0.0, 0.0, 0.0, 0.0, 0.0, 0.0, 0.0, 0.0, 0.0, 0.0, 0.0, 0.0, 0.0, 0.0, 0.0, 0.0, 0.0, 0.0, 0.0, 0.0, 0.0, 0.0, 0.0, 0.0, 0.0, 0.0, 0.0, 0.0, 0.0, 0.0, 0.0, 0.0, 0.0, 0.0, 0.0, 0.0, 0.0, 0.0, 0.0, 0.0, 0.0, 0.0, 0.0, 0.0, 0.0, 0.0, 0.0, 0.0, 0.0, 0.0, 0.0, 0.0, 0.0, 0.0, 0.0, 0.0, 0.0, 0.0, 0.0, 0.0, 0.0, 0.0, 0.0, 0.0, 0.0, 0.0, 0.0, 0.0, 0.0, 0.0, 0.0, 0.0, 0.0, 0.0, 0.0, 0.0, 0.0, 0.0, 0.0, 0.0, 0.0, 0.0, 0.0, 0.0, 0.0, 0.0, 0.0, 0.0, 0.0, 0.0, 0.0, 0.0, 0.0, 0.0, 0.0, 0.0, 0.0, 0.0, 0.0, 0.0, 0.0, 0.0, 0.0, 0.0, 0.0, 0.0, 0.0, 0.0, 0.0, 0.0, 0.0, 0.0, 0.0, 0.0, 0.0, 0.0, 0.0, 0.0, 0.0, 0.0, 0.0, 0.0, 0.0, 0.0, 0.0, 0.0, 0.0, 0.0, 0.0, 0.0, 0.0, 0.0, 0.0, 0.0, 0.0, 0.0, 0.0, 0.0, 0.0, 0.0, 0.0, 0.0, 0.0, 0.0, 0.0, 0.0, 0.0, 0.0, 0.0, 0.0, 0.0, 0.0, 0.0, 0.0, 0.0, 0.0, 0.0, 0.0, 0.0, 0.0, 0.0, 0.0, 0.0, 0.0, 0.0, 0.0, 0.0, 0.0, 0.0, 0.0, 0.0, 0.0, 0.0, 0.0, 0.0, 0.0, 0.0, 0.0, 0.0, 0.0, 0.5481, 0.2559, 0.5922, 0.2638, 0.5922, 0.2638, 0.5481, 0.2559, 0.6635, 0.1951, 0.6407, 0.1986, 0.6407, 0.1986, 0.6635, 0.1951, 0.5495, 0.2391, 0.5937, 0.2469, 0.602, 0.1403, 0.5583, 0.1257, 0.5481, 0.2559, 0.5922, 0.2638, 0.5937, 0.2469, 0.5495, 0.2391, 0.6635, 0.1951, 0.6407, 0.1986, 0.643, 0.183, 0.6638, 0.1798, 0.5287, 0.4959, 0.5314, 0.5099, 0.5738, 0.5204, 0.5715, 0.5062, 0.6598, 0.4196, 0.6613, 0.4353, 0.6067, 0.4417, 0.6046, 0.4267, 0.5856, 0.1646, 0.6154, 0.1717, 0.6188, 0.1162, 0.5856, 0.1128, 0.5456, 0.1637, 0.5954, 0.1712, 0.6154, 0.1717, 0.5856, 0.1646, 0.6382, 0.08653, 0.5919, 0.08612, 0.6188, 0.1162, 0.6521, 0.1196, 0.5583, 0.1257, 0.602, 0.1403, 0.5954, 0.1712, 0.5456, 0.1637, 0.5371, 0.3689, 0.5807, 0.3779, 0.5922, 0.2638, 0.5481, 0.2559, 0.6609, 0.2994, 0.6216, 0.3052, 0.6407, 0.1986, 0.6635, 0.1951, 0.6629, 0.451, 0.6644, 0.4668, 0.6108, 0.4717, 0.6087, 0.4567, 0.5341, 0.5238, 0.5368, 0.5378, 0.5787, 0.5483, 0.5762, 0.5344, 0.6809, 0.5841, 0.7052, 0.6797, 0.6515, 0.6638, 0.6296, 0.5901, 0.5595, 0.6447, 0.5806, 0.6961, 0.6352, 0.7222, 0.6062, 0.6563, 0.6131, 0.7393, 0.6605, 0.7466, 0.6523, 0.7687, 0.6067, 0.7586, 0.5806, 0.6961, 0.6067, 0.7586, 0.6523, 0.7687, 0.6352, 0.7222, 0.5787, 0.5483, 0.6062, 0.6563, 0.653, 0.668, 0.6205, 0.5589, 0.5368, 0.5378, 0.5595, 0.6447, 0.6062, 0.6563, 0.5787, 0.5483, 0.7052, 0.6797, 0.718, 0.7293, 0.6688, 0.7246, 0.6515, 0.6638, 0.5595, 0.6447, 0.5764, 0.7184, 0.4567, 0.7143, 0.4425, 0.6475, 0.538, 0.5979, 0.5595, 0.6447, 0.4425, 0.6475, 0.4265, 0.6026, 0.5638, 0.7562, 0.5394, 0.6953, 0.4254, 0.6928, 0.445, 0.7493, 0.5394, 0.6953, 0.5327, 0.6416, 0.4179, 0.6446, 0.4254, 0.6928, 0.5327, 0.6416, 0.538, 0.5979, 0.4265, 0.6026, 0.4179, 0.6446, 0.6583, 0.4038, 0.6598, 0.4196, 0.6046, 0.4267, 0.6025, 0.4117, 0.526, 0.482, 0.5287, 0.4959, 0.5715, 0.5062, 0.5692, 0.4919, 0.5692, 0.4919, 0.5715, 0.5062, 0.6143, 0.5165, 0.6123, 0.5019, 0.9944, 0.408, 0.994, 0.4238, 0.6598, 0.4196, 0.6583, 0.4038, 0.6025, 0.4117, 0.6046, 0.4267, 0.5493, 0.4339, 0.5467, 0.4197, 0.5467, 0.4197, 0.5493, 0.4339, 0.5287, 0.4959, 0.526, 0.482, 0.6123, 0.5019, 0.6143, 0.5165, 0.9582, 0.5279, 0.9583, 0.5141, 0.6583, 0.4038, 0.6025, 0.4117, 0.6216, 0.3052, 0.6609, 0.2994, 0.526, 0.482, 0.5692, 0.4919, 0.5807, 0.3779, 0.5371, 0.3689, 0.9849, 0.2529, 0.8908, 0.2937, 0.8843, 0.246, 0.9619, 0.2261, 0.6123, 0.5019, 0.8379, 0.3918, 0.8377, 0.3328, 0.6244, 0.3868, 0.5692, 0.4919, 0.6123, 0.5019, 0.6244, 0.3868, 0.5807, 0.3779, 0.6025, 0.4117, 0.5467, 0.4197, 0.5823, 0.3109, 0.6216, 0.3052, 0.8908, 0.2937, 0.6583, 0.4038, 0.6609, 0.2994, 0.8843, 0.246, 0.9581, 0.3335, 0.9849, 0.2529, 0.9619, 0.2261, 0.949, 0.3011, 0.5467, 0.4197, 0.526, 0.482, 0.5371, 0.3689, 0.5823, 0.3109, 0.8379, 0.3918, 0.9581, 0.3335, 0.949, 0.3011, 0.8377, 0.3328, 0.6644, 0.4668, 0.6809, 0.5841, 0.6296, 0.5901, 0.6108, 0.4717, 0.5314, 0.5099, 0.5341, 0.5238, 0.5762, 0.5344, 0.5738, 0.5204, 0.6613, 0.4353, 0.6629, 0.451, 0.6087, 0.4567, 0.6067, 0.4417, 0.6162, 0.531, 0.6183, 0.5449, 0.9582, 0.5585, 0.9581, 0.5417, 0.552, 0.4481, 0.5546, 0.4623, 0.5341, 0.5238, 0.5314, 0.5099, 0.6067, 0.4417, 0.6087, 0.4567, 0.5546, 0.4623, 0.552, 0.4481, 0.9937, 0.4397, 0.9933, 0.4555, 0.6629, 0.451, 0.6613, 0.4353, 0.5738, 0.5204, 0.5762, 0.5344, 0.6183, 0.5449, 0.6162, 0.531, 0.9922, 0.9262, 0.9904, 0.9443, 0.9502, 0.945, 0.9436, 0.9269, 0.8116, 0.9814, 0.8305, 0.9883, 0.9023, 0.9908, 0.8919, 0.9839, 0.895, 0.9276, 0.91, 0.9458, 0.8553, 0.9512, 0.8398, 0.9343, 0.8398, 0.9343, 0.8553, 0.9512, 0.8394, 0.9614, 0.8232, 0.9466, 0.8232, 0.9466, 0.8394, 0.9614, 0.8367, 0.9695, 0.8196, 0.9574, 0.8919, 0.9839, 0.9023, 0.9908, 0.9741, 0.9933, 0.9722, 0.9865, 0.8196, 0.9574, 0.8367, 0.9695, 0.8305, 0.9883, 0.8116, 0.9814, 0.9436, 0.9269, 0.9502, 0.945, 0.91, 0.9458, 0.895, 0.9276, 0.5701, 0.7373, 0.5638, 0.7562, 0.445, 0.7493, 0.4509, 0.7318, 0.5764, 0.7184, 0.5701, 0.7373, 0.4509, 0.7318, 0.4567, 0.7143, 0.6196, 0.7199, 0.6688, 0.7246, 0.6605, 0.7466, 0.6131, 0.7393, 0.3148, 0.7094, 0.3095, 0.7253, 0.2876, 0.7243, 0.2928, 0.7086, 0.4567, 0.7143, 0.4509, 0.7318, 0.3316, 0.7263, 0.337, 0.7102, 0.5976, 0.7191, 0.5912, 0.7383, 0.5701, 0.7373, 0.5764, 0.7184, 0.6196, 0.7199, 0.6131, 0.7393, 0.5912, 0.7383, 0.5976, 0.7191, 0.337, 0.7102, 0.3316, 0.7263, 0.3095, 0.7253, 0.3148, 0.7094, 0.00956, 0.6964, 0.005804, 0.7077, 0.005804, 0.7077, 0.00956, 0.6964, 0.6688, 0.7246, 0.718, 0.7293, 0.7079, 0.754, 0.6605, 0.7466, 0.718, 0.7293, 0.9905, 0.7458, 0.9805, 0.7701, 0.7079, 0.754, 0.2928, 0.7086, 0.2876, 0.7243, 0.005804, 0.7077, 0.00956, 0.6964])
me_cube_008.materials.append(mat_vtol_skin)
me_cube_008.materials.append(mat_vtol_torso)
me_cube_008.materials.append(mat_vtol_pants)
me_cube_008.materials.append(mat_vtol_belt)
me_cube_008.materials.append(mat_vtol_boots)
me_cube_008.use_remesh_preserve_volume = False
me_cube_008.use_remesh_preserve_attributes = False
me_cube_008.use_mirror_vertex_groups = False
me_cube_008.update()
arm_metarig = bpy.data.armatures.new('metarig')  # bones are not reproduced

# ---- objects
ob_metarig = bpy.data.objects.new('metarig', arm_metarig)
ob_body = bpy.data.objects.new('Body', me_cube_008)

# ---- transforms, parenting, visibility, modifiers, constraints
ob_metarig.location = (0.0, 0.0, 0.0)
ob_metarig.show_in_front = True
ob_metarig.lineart.crease_threshold = 0.0
ob_body.parent = ob_metarig
ob_body.location = (0.0, 0.0, 0.0)
ob_body.lineart.crease_threshold = 0.0
_vg = ob_body.vertex_groups.new(name='spine')
for _i, _w in zip([2, 9, 13, 16, 19, 20, 25, 31, 32, 53, 54, 73, 74, 288, 296, 301, 318, 319, 322, 326, 327, 330, 336, 337, 339], [0.05098, 0.102, 0.318, 0.04194, 0.02343, 0.05795, 0.009967, 0.5214, 0.07624, 0.1098, 0.05584, 0.3829, 0.06832, 0.00064, 0.01619, 0.01028, 0.3472, 0.06334, 0.005842, 0.0511, 0.03726, 0.02718, 0.4353, 0.07277, 0.01383]): _vg.add([_i], _w, 'REPLACE')
_vg = ob_body.vertex_groups.new(name='spine.001')
for _i, _w in zip([3, 9, 19, 25, 27, 31, 32, 73, 287, 336, 351], [0.1466, 0.6309, 0.1002, 0.1834, 0.01059, 0.09545, 0.01038, 0.01829, 0.03562, 0.05658, 0.07328]): _vg.add([_i], _w, 'REPLACE')
_vg = ob_body.vertex_groups.new(name='spine.002')
_vg = ob_body.vertex_groups.new(name='spine.003')
for _i, _w in zip([136, 138, 164, 167, 182, 183, 188, 189, 199, 211, 215, 218], [0.02552, 0.03344, 0.02162, 0.1017, 0.09114, 0.01199, 0.2759, 0.08035, 0.03496, 0.09808, 0.09314, 0.293]): _vg.add([_i], _w, 'REPLACE')
_vg = ob_body.vertex_groups.new(name='spine.004')
for _i, _w in zip([136, 138, 157, 160, 164, 167, 171, 172, 174, 177, 178, 181, 182, 183, 184, 185, 187, 188, 189, 199, 211, 212, 215, 217, 218], [0.06188, 0.05061, 0.05997, 0.9394, 0.08789, 0.07084, 0.01899, 0.002651, 0.006926, 0.01138, 0.9304, 0.06804, 0.2216, 0.1143, 0.934, 0.01447, 0.207, 0.5183, 0.4366, 0.05135, 0.08451, 0.007201, 0.145, 0.8844, 0.5165]): _vg.add([_i], _w, 'REPLACE')
_vg = ob_body.vertex_groups.new(name='spine.005')
for _i, _w in zip([132, 134, 136, 138, 140, 145, 150, 153, 157, 160, 164, 167, 168, 171, 172, 173, 174, 175, 176, 177, 178, 179, 180, 181, 182, 183, 187, 188, 189, 198, 199, 203, 208, 211, 212, 213, 214, 215, 218, 223, 224, 225, 226, 229, 231, 238, 239], [0.008803, 0.05251, 0.2068, 0.1979, 0.05419, 0.01097, 0.0447, 0.1622, 0.2233, 0.1028, 0.2463, 0.4115, 0.007556, 0.1045, 0.09269, 0.05691, 0.09905, 0.01809, 0.01633, 0.1003, 0.08252, 0.09569, 0.0969, 0.2623, 0.3851, 0.3096, 0.07391, 0.09988, 0.1118, 0.05614, 0.201, 0.01069, 0.1649, 0.4012, 0.0993, 0.01881, 0.08022, 0.4111, 0.088, 0.02844, 0.0156, 0.002485, 0.03096, 0.02895, 0.03095, 0.01021, 0.001378]): _vg.add([_i], _w, 'REPLACE')
_vg = ob_body.vertex_groups.new(name='spine.006')
for _i, _w in zip([130, 131, 132, 133, 134, 135, 136, 137, 138, 139, 140, 141, 142, 143, 144, 145, 146, 147, 148, 149, 150, 151, 152, 153, 154, 155, 156, 157, 158, 159, 161, 162, 163, 164, 165, 166, 167, 168, 169, 170, 171, 172, 173, 174, 175, 176, 177, 179, 180, 181, 182, 183, 185, 187, 188, 189, 190, 191, 192, 193, 194, 195, 196, 197, 198, 199, 200, 201, 202, 203, 204, 205, 206, 207, 208, 209, 210, 211, 212, 213, 214, 215, 216, 218, 219, 220, 221, 222, 223, 224, 225, 226, 227, 228, 229, 230, 231, 232, 233, 234, 235, 236, 237, 238, 239, 341, 342, 343, 344, 345, 346, 347, 348, 349], [0.9592, 0.9827, 0.9499, 0.9753, 0.8207, 0.997, 0.6671, 0.9951, 0.6914, 0.9944, 0.8018, 0.9975, 0.9773, 0.9089, 0.975, 0.949, 0.9894, 0.9927, 0.9934, 0.9899, 0.7737, 0.9972, 1.0, 0.5787, 0.9536, 0.9779, 0.9925, 0.572, 0.9963, 0.998, 0.952, 0.9774, 0.9917, 0.5877, 0.9956, 0.9963, 0.3982, 0.9495, 0.9759, 0.9904, 0.8215, 0.8211, 0.8588, 0.8399, 0.8024, 0.8717, 0.8347, 0.5071, 0.5957, 0.4688, 0.2833, 0.4438, 0.05131, 0.124, 0.08321, 0.1554, 0.9706, 0.9712, 0.9774, 0.9732, 0.9735, 0.9728, 0.9716, 0.9946, 0.7994, 0.6867, 0.9975, 0.9349, 0.978, 0.9492, 0.9751, 0.9928, 0.9896, 0.9986, 0.5861, 0.9975, 0.996, 0.3987, 0.8394, 0.8603, 0.5968, 0.3228, 0.02205, 0.07714, 0.9708, 0.971, 0.9323, 0.9342, 0.9317, 0.933, 0.9403, 0.9329, 0.8934, 0.9462, 0.9333, 0.9259, 0.9329, 0.954, 0.9535, 0.9758, 0.9756, 0.9732, 0.9737, 0.9379, 0.9422, 0.9923, 0.9954, 0.9955, 0.9928, 0.9949, 0.9942, 0.9933, 0.9955, 0.9925]): _vg.add([_i], _w, 'REPLACE')
_vg = ob_body.vertex_groups.new(name='shoulder.L')
for _i, _w in zip([0, 1, 3, 5, 6, 9, 14, 17, 19, 22, 24, 25, 26, 27, 32, 91, 93, 94, 95, 96, 98, 100, 134, 136, 140, 150, 153, 157, 164, 172, 173, 175, 176, 179, 180, 181, 183, 185, 186, 187, 189, 198, 208, 213, 214, 215, 216, 217, 286, 287, 289, 292, 293, 296, 337, 350, 351, 352, 356, 357, 360], [0.05438, 0.303, 0.5405, 0.07742, 0.06436, 0.09396, 0.9108, 0.1048, 0.146, 0.2745, 0.01989, 0.5283, 0.02266, 0.8542, 0.0189, 0.1589, 0.07377, 0.01593, 0.1562, 0.0646, 0.08448, 0.06279, 0.06675, 0.001551, 0.05364, 0.1333, 0.1208, 0.1293, 0.03301, 0.04924, 0.0561, 0.02557, 0.05481, 0.1416, 0.249, 0.182, 0.09795, 0.1651, 0.962, 0.5808, 0.2135, 0.05511, 0.1222, 0.03753, 0.2208, 0.003651, 0.8664, 0.06233, 0.8017, 0.09812, 0.1036, 0.006262, 0.6411, 0.001529, 0.00227, 0.1787, 0.309, 0.5078, 0.08743, 0.03139, 0.4526]): _vg.add([_i], _w, 'REPLACE')
_vg = ob_body.vertex_groups.new(name='upper_arm.L')
for _i, _w in zip([0, 1, 3, 5, 6, 7, 8, 10, 11, 14, 17, 18, 19, 22, 23, 24, 25, 26, 27, 28, 29, 30, 32, 33, 70, 71, 72, 74, 75, 84, 85, 86, 87, 88, 89, 90, 91, 92, 93, 94, 95, 96, 97, 98, 99, 100, 101, 102, 103, 104, 105, 106, 107, 108, 109, 110, 111, 112, 113, 286, 287, 288, 289, 290, 291, 292, 293, 295, 296, 301, 302, 309, 310, 311, 312, 313, 314, 315, 316, 317, 319, 320, 321, 322, 324, 333, 334, 335, 337, 338, 339, 340, 351, 352, 355, 356, 357, 358, 359, 361], [0.0, 0.0, 0.02818, 0.05572, 0.0, 0.0, 0.05668, 0.01918, 0.01785, 0.01693, 0.0, 0.0, 0.1175, 0.0, 0.0, 0.06711, 0.0265, 0.0, 0.0, 0.103, 0.1044, 0.01951, 0.04918, 0.05304, 0.06192, 0.06154, 0.005978, 0.01531, 0.0, 0.08596, 0.08172, 0.09755, 0.09286, 0.08073, 0.07554, 0.0, 0.799, 0.8117, 0.0, 0.893, 0.7341, 0.0, 0.9187, 0.8041, 0.0, 0.8769, 0.8472, 0.1196, 0.1399, 0.1159, 0.1252, 0.1449, 0.1234, 0.05041, 0.0543, 0.03661, 0.05341, 0.05849, 0.04275, 0.0, 0.0, 0.00883, 0.0, 0.0, 0.008599, 0.0, 0.0, 0.07697, 0.08284, 0.05096, 0.04783, 0.6999, 0.8228, 0.8119, 0.6855, 0.8426, 0.7994, 0.04392, 0.04262, 0.001276, 0.001738, 0.008682, 0.02658, 0.02832, 0.0003883, 0.08029, 0.08056, 0.01252, 0.03107, 0.03794, 0.06534, 0.06178, 0.04195, 0.008465, 0.0952, 0.846, 0.8978, 0.1424, 0.05639, 0.8327]): _vg.add([_i], _w, 'REPLACE')
_vg = ob_body.vertex_groups.new(name='forearm.L')
for _i, _w in zip([6, 7, 40, 41, 42, 43, 44, 45, 46, 47, 48, 49, 84, 85, 86, 87, 88, 89, 90, 92, 93, 95, 96, 97, 98, 99, 100, 101, 102, 103, 104, 105, 106, 107, 108, 109, 110, 111, 112, 113, 240, 241, 244, 248, 249, 253, 254, 256, 257, 258, 259, 260, 261, 262, 263, 264, 265, 266, 267, 268, 273, 274, 275, 276, 277, 282, 283, 285, 287, 309, 310, 311, 312, 313, 314, 353, 354, 355, 357, 358, 359], [0.05752, 0.0, 0.2308, 0.2246, 0.593, 0.603, 0.2416, 0.3469, 0.4742, 0.4385, 0.2222, 0.2396, 0.8743, 0.8775, 0.8649, 0.8728, 0.8857, 0.8876, 0.0, 0.0, 0.06081, 0.01895, 0.0, 0.02305, 0.05148, 0.0, 0.03427, 0.04613, 0.8401, 0.8359, 0.8549, 0.8355, 0.8274, 0.8502, 0.9051, 0.8977, 0.9081, 0.9033, 0.8906, 0.9095, 0.1574, 0.1634, 0.003975, 0.3039, 0.3006, 0.04454, 0.05635, 0.01499, 0.02192, 0.05318, 0.05698, 0.1476, 0.06036, 0.1623, 0.07641, 0.0736, 0.1156, 0.1342, 0.1173, 0.1604, 0.002432, 0.07062, 0.05229, 0.1182, 0.1572, 0.008383, 0.07504, 0.05021, 0.01322, 0.0, 0.0, 0.0, 0.0, 0.0, 0.0, 0.2277, 0.1604, 0.8689, 0.02866, 0.8317, 0.8942]): _vg.add([_i], _w, 'REPLACE')
_vg = ob_body.vertex_groups.new(name='hand.L')
for _i, _w in zip([40, 41, 42, 43, 44, 45, 46, 47, 48, 49, 84, 85, 86, 87, 88, 89, 108, 109, 110, 111, 112, 113, 240, 241, 242, 243, 244, 245, 246, 247, 248, 249, 250, 251, 252, 253, 254, 255, 256, 257, 258, 259, 260, 261, 262, 263, 264, 265, 266, 267, 268, 269, 270, 271, 272, 273, 274, 275, 276, 277, 278, 279, 280, 281, 282, 283, 284, 285, 353, 354, 355, 359], [0.7598, 0.7658, 0.401, 0.3907, 0.7533, 0.6453, 0.5211, 0.5566, 0.7737, 0.7553, 0.0006242, 0.001722, 0.01642, 0.01279, 0.004655, 0.009149, 0.02141, 0.04195, 0.03833, 0.01935, 0.04624, 0.03026, 0.8365, 0.8301, 0.9895, 0.9834, 0.9726, 0.9822, 0.994, 0.996, 0.6924, 0.6953, 0.9874, 0.9795, 0.9872, 0.9521, 0.943, 0.9791, 0.9665, 0.9635, 0.9461, 0.941, 0.8506, 0.9385, 0.8358, 0.9222, 0.924, 0.8827, 0.8641, 0.8781, 0.8379, 0.9921, 0.9919, 0.9968, 0.98, 0.9735, 0.9286, 0.9457, 0.8772, 0.8411, 0.9925, 0.9882, 0.9969, 0.9929, 0.9705, 0.9241, 0.9808, 0.9479, 0.7628, 0.8333, 0.01461, 0.0441]): _vg.add([_i], _w, 'REPLACE')
_vg = ob_body.vertex_groups.new(name='shoulder.R')
for _i, _w in zip([3, 5, 8, 17, 24, 25, 26, 30, 134, 140, 143, 150, 153, 175, 176, 179, 180, 185, 198, 201, 208, 213, 214, 216, 221, 222, 227, 230, 289, 292, 335, 351, 352, 360], [0.1393, 0.5826, 0.07139, 0.09001, 0.2235, 0.1129, 0.05783, 0.01595, 0.05388, 0.08542, 0.04744, 0.01831, 0.1279, 0.122, 0.01902, 0.2403, 0.01163, 0.7411, 0.08428, 0.008273, 0.1166, 0.05716, 0.08777, 0.07418, 0.01684, 0.01307, 0.05839, 0.005372, 0.02844, 0.002461, 0.006446, 0.3609, 0.04501, 0.01422]): _vg.add([_i], _w, 'REPLACE')
_vg = ob_body.vertex_groups.new(name='upper_arm.R')
_vg = ob_body.vertex_groups.new(name='forearm.R')
_vg = ob_body.vertex_groups.new(name='hand.R')
_vg = ob_body.vertex_groups.new(name='pelvis.L')
for _i, _w in zip([2, 3, 6, 7, 8, 9, 10, 11, 12, 13, 16, 18, 19, 20, 21, 22, 23, 24, 25, 26, 27, 28, 29, 30, 31, 32, 33, 53, 54, 70, 71, 72, 73, 74, 75, 90, 92, 93, 95, 96, 98, 99, 101, 287, 288, 290, 291, 292, 293, 295, 296, 301, 302, 309, 312, 315, 316, 317, 318, 319, 320, 321, 322, 324, 325, 326, 327, 330, 331, 332, 333, 334, 335, 336, 337, 338, 339, 340, 351], [0.04495, 0.004163, 0.2678, 0.2685, 0.1082, 0.07909, 0.02959, 0.01458, 0.03837, 0.2777, 0.03572, 0.3851, 0.4198, 0.07182, 0.02856, 0.0605, 0.06015, 0.02428, 0.01409, 0.05358, 0.003799, 0.09216, 0.08559, 0.06646, 0.157, 0.1334, 0.1062, 0.09716, 0.05272, 0.06187, 0.05408, 0.05309, 0.2556, 0.09723, 0.06588, 0.2177, 0.03816, 0.223, 0.03109, 0.1844, 0.01411, 0.176, 0.02064, 0.3543, 0.0472, 0.3598, 0.02133, 0.06723, 0.04789, 0.09568, 0.1075, 0.07292, 0.05994, 0.06432, 0.06487, 0.04995, 0.0344, 0.04687, 0.2718, 0.08379, 0.05147, 0.04334, 0.05986, 0.01443, 0.008441, 0.04645, 0.03138, 0.05141, 0.004008, 0.03017, 0.07583, 0.06839, 0.05956, 0.2215, 0.1133, 0.08397, 0.08852, 0.07605, 0.002081]): _vg.add([_i], _w, 'REPLACE')
_vg = ob_body.vertex_groups.new(name='pelvis.R')
for _i, _w in zip([2, 8, 9, 12, 13, 16, 18, 20, 21, 24, 30, 31, 32, 33, 50, 53, 54, 72, 73, 74, 75, 290, 317, 318, 319, 320, 326, 327, 330, 335, 336, 337, 338], [0.04271, 0.3242, 0.006237, 0.1482, 0.2737, 0.03335, 0.06667, 0.03023, 0.005541, 0.08052, 0.2574, 0.14, 0.0154, 0.04388, 0.04021, 0.09523, 0.04448, 0.1879, 0.2478, 0.02741, 0.02453, 0.00869, 0.1666, 0.2662, 0.0301, 0.01494, 0.03669, 0.02907, 0.003969, 0.2197, 0.2102, 0.02235, 0.03415]): _vg.add([_i], _w, 'REPLACE')
_vg = ob_body.vertex_groups.new(name='thigh.L')
for _i, _w in zip([2, 4, 6, 7, 8, 9, 10, 11, 12, 13, 15, 16, 18, 19, 20, 21, 22, 23, 24, 26, 28, 29, 30, 31, 32, 33, 35, 36, 39, 50, 51, 52, 53, 54, 57, 70, 71, 72, 73, 74, 75, 76, 77, 78, 79, 80, 81, 82, 83, 90, 92, 93, 96, 99, 114, 115, 116, 117, 118, 119, 120, 121, 122, 123, 124, 125, 126, 127, 128, 129, 287, 288, 290, 291, 292, 295, 296, 297, 300, 301, 302, 303, 304, 305, 306, 307, 308, 309, 312, 315, 316, 317, 318, 319, 320, 321, 322, 323, 324, 325, 326, 327, 328, 329, 330, 331, 332, 333, 334, 335, 336, 337, 338, 339, 340], [0.8182, 0.8054, 0.1706, 0.1793, 0.169, 0.00538, 0.8555, 0.8923, 0.4199, 0.08683, 0.8082, 0.6295, 0.2196, 0.1468, 0.7518, 0.8355, 0.008209, 0.02616, 0.04405, 0.01825, 0.719, 0.7531, 0.3234, 0.05396, 0.6226, 0.6958, 0.07348, 0.1205, 0.09972, 0.65, 0.8258, 0.09775, 0.0, 0.6424, 0.001232, 0.8014, 0.8371, 0.378, 0.05741, 0.6984, 0.7758, 0.5012, 0.8508, 0.4687, 0.839, 0.7444, 0.4003, 0.8024, 0.4204, 0.1451, 0.006624, 0.1416, 0.117, 0.1172, 0.3213, 0.3589, 0.8111, 0.7948, 0.7085, 0.3854, 0.3436, 0.7628, 0.4916, 0.6334, 0.485, 0.7752, 0.8364, 0.8781, 0.5934, 0.8863, 0.1702, 0.8259, 0.212, 0.8765, 0.03072, 0.7423, 0.6924, 0.09555, 0.004525, 0.7729, 0.8207, 0.5098, 0.8492, 0.4555, 0.8076, 0.6161, 0.887, 0.03542, 0.03243, 0.8315, 0.8676, 0.3989, 0.06914, 0.7271, 0.8072, 0.8509, 0.8022, 0.8084, 0.8713, 0.8766, 0.6517, 0.5721, 0.8334, 0.911, 0.8023, 0.8962, 0.8416, 0.7643, 0.7994, 0.3512, 0.05219, 0.6642, 0.739, 0.7367, 0.7849]): _vg.add([_i], _w, 'REPLACE')
_vg = ob_body.vertex_groups.new(name='shin.L')
for _i, _w in zip([2, 16, 35, 38, 53, 54, 55, 76, 78, 79, 80, 81, 83, 114, 115, 117, 118, 119, 120, 122, 123, 124, 125, 127, 128, 303, 305, 307, 326, 327, 330, 332], [0.2067, 0.2115, 0.006229, 0.009346, 0.1064, 0.112, 0.02229, 0.3805, 0.4136, 0.01942, 0.04423, 0.451, 0.4137, 0.5217, 0.5051, 0.03237, 0.05618, 0.4699, 0.4881, 0.3645, 0.2724, 0.3473, 0.02504, 0.01133, 0.3041, 0.3785, 0.4237, 0.2868, 0.1196, 0.2162, 0.01334, 0.008099]): _vg.add([_i], _w, 'REPLACE')
_vg = ob_body.vertex_groups.new(name='foot.L')
for _i, _w in zip([2, 4, 15, 16, 34, 35, 36, 37, 38, 39, 50, 51, 52, 55, 56, 57, 58, 59, 60, 61, 62, 63, 64, 65, 66, 67, 68, 69, 76, 77, 78, 79, 80, 81, 82, 83, 114, 115, 116, 117, 118, 119, 120, 121, 122, 123, 124, 125, 126, 127, 128, 129, 294, 297, 298, 299, 300, 303, 304, 305, 306, 307, 308, 323, 327, 328], [0.001774, 0.1145, 0.1156, 0.002689, 0.3959, 0.7601, 0.7168, 0.5348, 0.1077, 0.86, 0.04331, 0.03878, 0.8576, 0.1213, 0.9086, 0.9551, 0.8654, 0.8912, 0.9099, 0.8989, 0.8764, 0.9171, 0.2619, 0.3213, 0.3467, 0.2207, 0.1642, 0.3191, 0.0575, 0.1219, 0.02901, 0.1047, 0.2019, 0.01359, 0.1635, 0.03263, 0.01973, 0.04145, 0.1617, 0.1389, 0.2417, 0.07404, 0.03722, 0.2082, 0.007412, 0.03418, 0.02688, 0.1685, 0.1234, 0.07226, 0.01704, 0.08589, 0.3433, 0.8223, 0.3484, 0.9013, 0.9228, 0.04037, 0.1162, 0.04905, 0.1554, 0.02456, 0.08004, 0.1171, 0.003628, 0.04746]): _vg.add([_i], _w, 'REPLACE')
_vg = ob_body.vertex_groups.new(name='toe.L')
for _i, _w in zip([34, 37, 56, 57, 58, 59, 60, 61, 62, 63, 64, 65, 66, 67, 68, 69, 294, 298, 299, 300], [0.5969, 0.4635, 0.0711, 0.05934, 0.1033, 0.08979, 0.06348, 0.08537, 0.09862, 0.05997, 0.7306, 0.6715, 0.6464, 0.7763, 0.8317, 0.6735, 0.6538, 0.645, 0.07225, 0.07276]): _vg.add([_i], _w, 'REPLACE')
_vg = ob_body.vertex_groups.new(name='heel.02.L')
for _i, _w in zip([2, 16, 35, 36, 38, 55, 76, 78, 81, 83, 114, 115, 119, 120, 122, 123, 124, 128, 297, 303, 305, 307, 327], [0.01431, 0.01588, 0.1272, 0.1308, 0.8368, 0.8349, 0.0381, 0.05512, 0.07027, 0.06775, 0.08566, 0.07224, 0.05619, 0.08162, 0.05659, 0.01566, 0.05577, 0.02959, 0.05247, 0.04174, 0.05222, 0.02192, 0.01742]): _vg.add([_i], _w, 'REPLACE')
_vg = ob_body.vertex_groups.new(name='thigh.R')
for _i, _w in zip([2, 4, 8, 12, 15, 16, 21, 30, 33, 50, 51, 53, 54, 72, 75, 317, 320, 323, 325, 326, 327, 328, 335, 338], [0.02856, 0.05716, 0.07694, 0.2747, 0.05412, 0.02201, 0.03281, 0.1845, 0.0276, 0.2088, 0.07258, 0.1197, 0.05145, 0.2482, 0.03365, 0.264, 0.034, 0.05165, 0.01012, 0.04364, 0.01861, 0.06609, 0.2205, 0.03119]): _vg.add([_i], _w, 'REPLACE')
_vg = ob_body.vertex_groups.new(name='shin.R')
_vg = ob_body.vertex_groups.new(name='foot.R')
_vg = ob_body.vertex_groups.new(name='toe.R')
_vg = ob_body.vertex_groups.new(name='heel.02.R')
_vg = ob_body.vertex_groups.new(name='DEF-spine')
for _i, _w in zip([2, 9, 13, 16, 20, 31, 32, 53, 54, 73, 74, 296, 301, 318, 319, 322, 326, 327, 330, 336, 337, 339], [0.03619, 0.04606, 0.3113, 0.03333, 0.04304, 0.4403, 0.05226, 0.1083, 0.05529, 0.356, 0.04954, 0.02909, 0.0273, 0.3324, 0.0467, 0.02547, 0.05006, 0.03175, 0.03675, 0.3886, 0.05149, 0.02856]): _vg.add([_i], _w, 'REPLACE')
_vg = ob_body.vertex_groups.new(name='DEF-spine.001')
for _i, _w in zip([9, 19, 25, 31, 73, 336], [0.1632, 0.03588, 0.03176, 0.1054, 0.03765, 0.06248]): _vg.add([_i], _w, 'REPLACE')
_vg = ob_body.vertex_groups.new(name='DEF-spine.002')
for _i, _w in zip([3, 9, 19, 25, 31, 287, 336, 351], [0.07754, 0.5326, 0.06059, 0.1032, 0.05173, 0.03089, 0.03071, 0.03877]): _vg.add([_i], _w, 'REPLACE')
_vg = ob_body.vertex_groups.new(name='DEF-spine.003')
for _i, _w in zip([3, 5, 9, 14, 25, 27, 351, 352], [0.3882, 0.04051, 0.0735, 0.03627, 0.5195, 0.02523, 0.2144, 0.01813]): _vg.add([_i], _w, 'REPLACE')
_vg = ob_body.vertex_groups.new(name='DEF-spine.004')
for _i, _w in zip([136, 138, 150, 153, 157, 160, 164, 167, 171, 172, 173, 174, 177, 178, 179, 180, 181, 182, 183, 184, 185, 186, 187, 188, 189, 199, 208, 211, 212, 214, 215, 216, 217, 218, 223, 226, 229, 231], [0.1241, 0.1247, 0.06136, 0.0509, 0.1794, 0.3767, 0.162, 0.2382, 0.07144, 0.07212, 0.04301, 0.06414, 0.06441, 0.3792, 0.06525, 0.09729, 0.2157, 0.2857, 0.2359, 0.9394, 0.1254, 0.176, 0.5491, 0.6832, 0.5573, 0.1266, 0.0489, 0.2348, 0.06432, 0.06304, 0.2578, 0.1199, 0.946, 0.7017, 0.02738, 0.02728, 0.02672, 0.0273]): _vg.add([_i], _w, 'REPLACE')
_vg = ob_body.vertex_groups.new(name='DEF-spine.005')
for _i, _w in zip([136, 138, 160, 164, 167, 174, 177, 178, 182, 183, 184, 188, 189, 199, 211, 212, 215, 218], [0.08205, 0.1224, 0.722, 0.05205, 0.2756, 0.05082, 0.03734, 0.6758, 0.2724, 0.05174, 0.03878, 0.1014, 0.03607, 0.1245, 0.2643, 0.05074, 0.2492, 0.08505]): _vg.add([_i], _w, 'REPLACE')
_vg = ob_body.vertex_groups.new(name='DEF-spine.006')
for _i, _w in zip([130, 131, 132, 133, 134, 135, 136, 137, 138, 139, 140, 141, 142, 143, 144, 145, 146, 147, 148, 149, 150, 151, 152, 153, 154, 155, 156, 157, 158, 159, 161, 162, 163, 164, 165, 166, 167, 168, 169, 170, 171, 172, 173, 174, 175, 176, 177, 179, 180, 181, 182, 183, 185, 186, 187, 188, 189, 190, 191, 192, 193, 194, 195, 196, 197, 198, 199, 200, 201, 202, 203, 204, 205, 206, 207, 208, 209, 210, 211, 212, 213, 214, 215, 216, 218, 219, 220, 221, 222, 223, 224, 225, 226, 227, 228, 229, 230, 231, 232, 233, 234, 235, 236, 237, 238, 239, 341, 342, 343, 344, 345, 346, 347, 348, 349], [0.9762, 0.9885, 0.9683, 0.9834, 0.9101, 0.9966, 0.8059, 0.9946, 0.7867, 0.9948, 0.9086, 0.9983, 0.9909, 0.9713, 0.9834, 0.9668, 0.9923, 0.9962, 0.9947, 0.9922, 0.7917, 0.9969, 1.0, 0.7114, 0.9699, 0.9857, 0.9949, 0.743, 0.9956, 0.9975, 0.9691, 0.9854, 0.9939, 0.7725, 0.9947, 0.996, 0.5854, 0.9682, 0.9839, 0.9926, 0.8949, 0.889, 0.9015, 0.8952, 0.9409, 0.9328, 0.9003, 0.6115, 0.6958, 0.6907, 0.4342, 0.6779, 0.2037, 0.3076, 0.3095, 0.2061, 0.3488, 0.9807, 0.981, 0.9859, 0.9885, 0.983, 0.9824, 0.9814, 0.9949, 0.9048, 0.7834, 0.9983, 0.9739, 0.9909, 0.9669, 0.9836, 0.9963, 0.9924, 0.9998, 0.7273, 0.9974, 0.9959, 0.5832, 0.8949, 0.9408, 0.6831, 0.522, 0.2389, 0.2046, 0.9808, 0.9885, 0.9761, 0.9765, 0.9579, 0.9574, 0.9606, 0.9563, 0.967, 0.9695, 0.9585, 0.9675, 0.9562, 0.9704, 0.9698, 0.9844, 0.9844, 0.9828, 0.983, 0.9604, 0.9621, 0.9936, 0.9973, 0.9957, 0.9934, 0.9959, 0.9948, 0.9936, 0.9973, 0.9936]): _vg.add([_i], _w, 'REPLACE')
_vg = ob_body.vertex_groups.new(name='DEF-shoulder.L')
for _i, _w in zip([0, 1, 3, 5, 6, 9, 14, 17, 19, 22, 24, 25, 26, 27, 91, 93, 94, 95, 96, 97, 98, 100, 134, 140, 150, 153, 157, 173, 175, 176, 179, 180, 181, 183, 185, 186, 187, 189, 198, 208, 213, 214, 216, 286, 287, 289, 292, 293, 310, 314, 350, 351, 352, 356, 357, 360, 361], [0.08012, 0.5743, 0.2727, 0.03666, 0.05368, 0.06869, 0.8531, 0.06878, 0.1825, 0.2325, 0.001467, 0.2004, 0.01307, 0.8075, 0.4342, 0.04217, 0.0659, 0.1668, 0.02851, 0.05381, 0.1259, 0.3271, 0.03974, 0.03368, 0.1174, 0.1158, 0.05245, 0.03398, 0.005259, 0.0167, 0.1233, 0.1709, 0.0663, 0.01517, 0.1727, 0.4654, 0.1156, 0.05213, 0.03679, 0.1178, 0.005465, 0.1716, 0.5017, 0.7831, 0.1236, 0.08218, 0.00233, 0.6064, 0.1161, 0.0426, 0.3272, 0.1547, 0.461, 0.2501, 0.1905, 0.4327, 0.05807]): _vg.add([_i], _w, 'REPLACE')
_vg = ob_body.vertex_groups.new(name='DEF-upper_arm.L')
for _i, _w in zip([0, 1, 3, 5, 6, 7, 8, 10, 11, 14, 17, 18, 19, 22, 23, 24, 26, 27, 28, 29, 30, 32, 33, 70, 71, 72, 74, 75, 84, 85, 86, 87, 88, 89, 90, 91, 92, 93, 94, 95, 96, 97, 98, 99, 100, 101, 102, 103, 104, 105, 106, 107, 108, 109, 110, 111, 112, 113, 286, 287, 289, 290, 291, 292, 293, 295, 296, 301, 302, 309, 310, 311, 312, 313, 314, 315, 316, 317, 319, 320, 321, 322, 333, 334, 335, 337, 338, 339, 340, 350, 351, 352, 355, 356, 357, 358, 359, 360, 361], [0.6581, 0.3371, 0.03007, 0.05361, 0.5462, 0.5749, 0.06122, 0.02747, 0.0297, 0.0523, 0.2857, 0.1916, 0.1714, 0.6097, 0.6896, 0.06385, 0.2748, 0.07314, 0.08427, 0.08568, 0.03468, 0.0541, 0.05657, 0.05054, 0.05182, 0.02803, 0.03424, 0.03797, 0.08986, 0.08319, 0.08704, 0.0768, 0.0703, 0.05805, 0.6377, 0.4694, 0.7402, 0.6127, 0.7183, 0.6888, 0.6594, 0.7601, 0.7287, 0.681, 0.5661, 0.7732, 0.1231, 0.1253, 0.1029, 0.1311, 0.1295, 0.1157, 0.05011, 0.03456, 0.02571, 0.05535, 0.05147, 0.03129, 0.1391, 0.3725, 0.4892, 0.3448, 0.02704, 0.513, 0.2506, 0.06995, 0.07035, 0.04301, 0.04472, 0.713, 0.7046, 0.7815, 0.702, 0.7873, 0.758, 0.03801, 0.03964, 0.02574, 0.02659, 0.03055, 0.03514, 0.03283, 0.06571, 0.06692, 0.03124, 0.04333, 0.0466, 0.05533, 0.05629, 0.4976, 0.04184, 0.169, 0.08192, 0.5939, 0.6631, 0.1274, 0.04302, 0.3141, 0.746]): _vg.add([_i], _w, 'REPLACE')
_vg = ob_body.vertex_groups.new(name='DEF-upper_arm.L.001')
for _i, _w in zip([6, 7, 22, 23, 41, 84, 85, 86, 87, 88, 89, 90, 91, 92, 93, 94, 95, 96, 97, 98, 99, 100, 101, 102, 103, 104, 105, 106, 107, 108, 109, 110, 111, 112, 113, 241, 309, 310, 311, 312, 313, 314, 353, 354, 355, 356, 357, 358, 359, 361], [0.03762, 0.03243, 0.02608, 0.02522, 0.04517, 0.3054, 0.391, 0.6946, 0.3946, 0.3671, 0.3951, 0.04031, 0.03601, 0.03153, 0.04646, 0.02889, 0.03368, 0.05715, 0.0371, 0.04512, 0.04976, 0.04924, 0.0398, 0.4985, 0.5297, 0.5633, 0.4325, 0.6921, 0.5147, 0.2397, 0.1952, 0.188, 0.1962, 0.6813, 0.1554, 0.03104, 0.1015, 0.1224, 0.09144, 0.1158, 0.08911, 0.1062, 0.02258, 0.01552, 0.5446, 0.03245, 0.04317, 0.6109, 0.4382, 0.1057]): _vg.add([_i], _w, 'REPLACE')
_vg = ob_body.vertex_groups.new(name='DEF-forearm.L')
for _i, _w in zip([7, 40, 41, 42, 43, 44, 45, 46, 47, 48, 49, 84, 85, 86, 87, 88, 89, 90, 93, 96, 99, 101, 102, 103, 104, 105, 106, 107, 108, 109, 110, 111, 112, 113, 240, 241, 248, 249, 309, 310, 311, 312, 313, 314, 353, 354, 355, 358, 359, 361], [0.02519, 0.04696, 0.03312, 0.05595, 0.05323, 0.0438, 0.04119, 0.04161, 0.03904, 0.02905, 0.02735, 0.5393, 0.4637, 0.164, 0.4937, 0.5251, 0.5129, 0.03176, 0.02854, 0.03526, 0.0397, 0.02661, 0.3267, 0.3146, 0.3022, 0.3822, 0.1299, 0.3379, 0.6323, 0.7277, 0.7434, 0.6665, 0.2015, 0.7669, 0.03324, 0.02745, 0.0298, 0.02815, 0.08378, 0.02941, 0.06068, 0.07287, 0.04988, 0.04897, 0.04004, 0.03034, 0.3288, 0.2223, 0.4646, 0.03964]): _vg.add([_i], _w, 'REPLACE')
_vg = ob_body.vertex_groups.new(name='DEF-forearm.L.001')
for _i, _w in zip([40, 41, 42, 43, 44, 45, 46, 47, 48, 49, 84, 85, 86, 88, 102, 105, 108, 109, 110, 111, 112, 113, 240, 241, 242, 243, 244, 245, 246, 248, 249, 250, 251, 252, 253, 254, 255, 256, 257, 258, 259, 260, 261, 262, 263, 264, 265, 266, 267, 268, 269, 271, 272, 273, 274, 275, 276, 277, 278, 282, 283, 284, 285, 353, 354, 355, 359], [0.7864, 0.7424, 0.7555, 0.7674, 0.7953, 0.8284, 0.6844, 0.6759, 0.725, 0.7359, 0.04483, 0.04156, 0.03229, 0.02664, 0.02827, 0.03098, 0.05847, 0.03277, 0.03292, 0.06228, 0.04656, 0.03738, 0.6865, 0.6586, 0.05366, 0.06225, 0.05563, 0.04099, 0.0324, 0.5803, 0.5567, 0.03012, 0.09576, 0.03451, 0.08063, 0.09764, 0.05618, 0.1263, 0.07511, 0.1003, 0.2626, 0.2379, 0.1688, 0.2628, 0.2069, 0.301, 0.2306, 0.2539, 0.3064, 0.431, 0.03695, 0.02505, 0.07628, 0.04097, 0.1338, 0.1676, 0.3068, 0.3633, 0.03628, 0.04715, 0.1398, 0.07436, 0.165, 0.7644, 0.6725, 0.01614, 0.03967]): _vg.add([_i], _w, 'REPLACE')
_vg = ob_body.vertex_groups.new(name='DEF-hand.L')
for _i, _w in zip([40, 41, 42, 43, 44, 45, 46, 47, 48, 49, 240, 241, 242, 243, 244, 245, 246, 247, 248, 249, 250, 251, 252, 253, 254, 255, 256, 257, 258, 259, 260, 261, 262, 263, 264, 265, 266, 267, 268, 269, 270, 271, 272, 273, 274, 275, 276, 277, 278, 279, 280, 281, 282, 283, 284, 285, 353, 354], [0.1476, 0.1748, 0.1624, 0.1589, 0.1393, 0.1179, 0.2545, 0.2699, 0.2306, 0.2276, 0.2646, 0.2797, 0.9425, 0.9326, 0.9401, 0.9562, 0.9652, 0.9769, 0.3753, 0.4046, 0.9679, 0.8974, 0.9634, 0.9137, 0.8948, 0.9397, 0.8629, 0.9201, 0.8921, 0.7188, 0.7442, 0.8216, 0.7158, 0.7786, 0.6721, 0.7544, 0.7267, 0.668, 0.5505, 0.9601, 0.986, 0.9731, 0.9176, 0.9564, 0.8587, 0.8186, 0.6684, 0.6187, 0.9609, 0.9792, 0.9737, 0.9872, 0.9499, 0.8521, 0.9197, 0.8217, 0.1612, 0.2721]): _vg.add([_i], _w, 'REPLACE')
_vg = ob_body.vertex_groups.new(name='DEF-shoulder.R')
for _i, _w in zip([0, 3, 5, 8, 12, 17, 18, 23, 24, 25, 26, 30, 72, 94, 140, 150, 153, 179, 180, 185, 186, 198, 208, 214, 216, 289, 292, 317, 335, 350, 351, 352, 356, 360], [0.03349, 0.1499, 0.7061, 0.2194, 0.03504, 0.126, 0.03259, 0.0007349, 0.6318, 0.07604, 0.1112, 0.07088, 0.05291, 0.01141, 0.007767, 0.002823, 0.1202, 0.1978, 0.01231, 0.4939, 0.04301, 0.0109, 0.1044, 0.0801, 0.1372, 0.07809, 0.0592, 0.04469, 0.06117, 0.01674, 0.428, 0.06302, 0.005706, 0.03904]): _vg.add([_i], _w, 'REPLACE')
_vg = ob_body.vertex_groups.new(name='DEF-upper_arm.R')
_vg = ob_body.vertex_groups.new(name='DEF-upper_arm.R.001')
_vg = ob_body.vertex_groups.new(name='DEF-forearm.R')
_vg = ob_body.vertex_groups.new(name='DEF-forearm.R.001')
_vg = ob_body.vertex_groups.new(name='DEF-hand.R')
_vg = ob_body.vertex_groups.new(name='DEF-breast.L')
for _i, _w in zip([0, 5, 6, 7, 8, 12, 17, 18, 19, 22, 23, 24, 26, 29, 30, 32, 33, 72, 75, 90, 92, 93, 94, 96, 97, 99, 101, 287, 289, 290, 292, 293, 295, 296, 313, 317, 335, 338, 340, 350, 351, 352, 356, 357, 360, 361], [0.1537, 0.08257, 0.02971, 0.05925, 0.08894, 0.004009, 0.4528, 0.2907, 0.2288, 0.003896, 0.1187, 0.1017, 0.4608, 0.008481, 0.03402, 0.01136, 0.04298, 0.01554, 0.007952, 0.04565, 0.08707, 0.01335, 0.1136, 0.0003268, 0.08346, 0.0271, 0.06377, 0.112, 0.2851, 0.2093, 0.2611, 0.01913, 0.02763, 0.0004869, 0.006425, 0.009446, 0.02427, 0.02367, 0.01181, 0.07683, 0.04128, 0.2264, 0.05682, 0.04173, 0.1426, 0.003213]): _vg.add([_i], _w, 'REPLACE')
_vg = ob_body.vertex_groups.new(name='DEF-breast.R')
for _i, _w in zip([8, 12, 18, 24, 30, 72, 317, 335], [0.2286, 0.04333, 0.03053, 0.05499, 0.07785, 0.05808, 0.05197, 0.06717]): _vg.add([_i], _w, 'REPLACE')
_vg = ob_body.vertex_groups.new(name='DEF-pelvis.L')
for _i, _w in zip([2, 6, 7, 8, 9, 10, 11, 12, 13, 16, 18, 19, 20, 21, 22, 23, 26, 28, 29, 30, 31, 32, 33, 53, 54, 70, 71, 72, 73, 74, 75, 90, 92, 93, 95, 96, 98, 99, 101, 287, 288, 290, 291, 292, 293, 295, 296, 301, 302, 309, 312, 315, 316, 317, 318, 319, 320, 321, 322, 324, 325, 326, 327, 329, 330, 331, 332, 333, 334, 335, 336, 337, 338, 339, 340], [0.01782, 0.1706, 0.1654, 0.0612, 0.01941, 0.05913, 0.05418, 0.0296, 0.2822, 0.01288, 0.2035, 0.1719, 0.07943, 0.05109, 0.0364, 0.05563, 0.02973, 0.1573, 0.1463, 0.05557, 0.1719, 0.1681, 0.1331, 0.09853, 0.05599, 0.1001, 0.09132, 0.04288, 0.2627, 0.1165, 0.08495, 0.1285, 0.04122, 0.1326, 0.02171, 0.103, 0.01173, 0.09975, 0.02432, 0.1846, 0.06694, 0.1976, 0.05332, 0.05223, 0.01347, 0.1399, 0.1626, 0.1068, 0.08857, 0.03009, 0.03095, 0.07805, 0.07099, 0.03604, 0.2774, 0.09681, 0.06675, 0.06934, 0.08539, 0.04371, 0.03567, 0.05061, 0.009988, 0.03194, 0.0678, 0.03205, 0.05504, 0.1262, 0.1161, 0.051, 0.2313, 0.1397, 0.1068, 0.1321, 0.1119]): _vg.add([_i], _w, 'REPLACE')
_vg = ob_body.vertex_groups.new(name='DEF-pelvis.R')
for _i, _w in zip([2, 8, 12, 13, 16, 18, 20, 24, 30, 31, 32, 33, 50, 53, 54, 72, 73, 74, 75, 317, 318, 319, 326, 327, 330, 335, 336, 337, 338], [0.0151, 0.1483, 0.1313, 0.2782, 0.009928, 0.02467, 0.01635, 0.0216, 0.2197, 0.1579, 0.00795, 0.01566, 0.03038, 0.09685, 0.04761, 0.1636, 0.2556, 0.01664, 0.002951, 0.1462, 0.2721, 0.01773, 0.03843, 0.007092, 0.007469, 0.1893, 0.2216, 0.01326, 0.009374]): _vg.add([_i], _w, 'REPLACE')
_vg = ob_body.vertex_groups.new(name='DEF-thigh.L')
for _i, _w in zip([2, 4, 6, 7, 8, 10, 11, 12, 13, 15, 16, 18, 19, 20, 21, 23, 26, 28, 29, 30, 31, 32, 33, 50, 51, 53, 54, 70, 71, 72, 73, 74, 75, 76, 77, 78, 79, 80, 82, 90, 92, 93, 96, 99, 115, 116, 117, 118, 119, 121, 122, 123, 125, 126, 127, 128, 129, 287, 288, 290, 291, 292, 295, 296, 301, 302, 303, 304, 305, 306, 307, 308, 315, 316, 317, 318, 319, 320, 321, 322, 323, 324, 325, 326, 327, 328, 329, 330, 331, 332, 333, 334, 335, 336, 337, 338, 339, 340], [0.03249, 0.2252, 0.08648, 0.09716, 0.09068, 0.7664, 0.7832, 0.2857, 0.03301, 0.223, 0.03424, 0.1375, 0.08588, 0.6651, 0.7681, 0.03418, 0.02829, 0.6242, 0.6485, 0.2248, 0.03072, 0.5469, 0.6182, 0.3775, 0.5528, 0.03065, 0.1204, 0.7154, 0.7385, 0.2607, 0.0288, 0.627, 0.7059, 0.04355, 0.0695, 0.03586, 0.0555, 0.06981, 0.08708, 0.07539, 0.02783, 0.06739, 0.05247, 0.05839, 0.02643, 0.05489, 0.03999, 0.05372, 0.02802, 0.06508, 0.02585, 0.0614, 0.08898, 0.1138, 0.07339, 0.04732, 0.08677, 0.09026, 0.7252, 0.1239, 0.7765, 0.03425, 0.6402, 0.5925, 0.6796, 0.7277, 0.04219, 0.06121, 0.03639, 0.0472, 0.05476, 0.07778, 0.7453, 0.766, 0.2735, 0.03072, 0.6505, 0.7394, 0.7568, 0.707, 0.214, 0.7679, 0.7737, 0.1077, 0.03359, 0.535, 0.7928, 0.6557, 0.7864, 0.7238, 0.6754, 0.6997, 0.2435, 0.02846, 0.5931, 0.6663, 0.6418, 0.6891]): _vg.add([_i], _w, 'REPLACE')
_vg = ob_body.vertex_groups.new(name='DEF-thigh.L.001')
for _i, _w in zip([2, 4, 10, 11, 12, 13, 15, 16, 20, 21, 28, 29, 30, 32, 33, 35, 36, 39, 50, 51, 52, 53, 54, 70, 71, 72, 74, 75, 76, 77, 78, 79, 80, 81, 82, 83, 114, 115, 116, 117, 118, 119, 120, 121, 122, 123, 124, 125, 126, 127, 128, 129, 288, 291, 295, 296, 297, 301, 302, 303, 304, 305, 306, 307, 308, 315, 316, 317, 318, 319, 320, 321, 322, 323, 324, 325, 326, 327, 328, 329, 330, 331, 332, 333, 334, 335, 337, 338, 339, 340], [0.4827, 0.5734, 0.05954, 0.07046, 0.09146, 0.03931, 0.5787, 0.4897, 0.07683, 0.05403, 0.02872, 0.032, 0.054, 0.03014, 0.03065, 0.05551, 0.1091, 0.08345, 0.2542, 0.2583, 0.08783, 0.3601, 0.4627, 0.04141, 0.04672, 0.07288, 0.04845, 0.04057, 0.2827, 0.7474, 0.2068, 0.6569, 0.666, 0.3137, 0.7062, 0.3377, 0.2448, 0.1715, 0.7198, 0.5822, 0.646, 0.1857, 0.2752, 0.689, 0.3957, 0.395, 0.4104, 0.6785, 0.7133, 0.7194, 0.2489, 0.7682, 0.06547, 0.06495, 0.03072, 0.02932, 0.07193, 0.04416, 0.04374, 0.248, 0.7201, 0.2203, 0.6781, 0.304, 0.754, 0.04966, 0.05716, 0.08168, 0.02534, 0.06109, 0.04682, 0.05293, 0.05389, 0.5879, 0.0724, 0.06903, 0.484, 0.4919, 0.2845, 0.08417, 0.09938, 0.07957, 0.07943, 0.03452, 0.0385, 0.06285, 0.03831, 0.03522, 0.03606, 0.03654]): _vg.add([_i], _w, 'REPLACE')
_vg = ob_body.vertex_groups.new(name='DEF-shin.L')
for _i, _w in zip([2, 10, 16, 20, 35, 38, 53, 54, 55, 74, 76, 77, 78, 79, 80, 81, 82, 83, 114, 115, 116, 117, 118, 119, 120, 121, 122, 123, 124, 125, 127, 128, 129, 288, 297, 301, 303, 304, 305, 306, 307, 308, 315, 319, 322, 324, 326, 327, 330, 332], [0.2559, 0.03433, 0.2607, 0.04245, 0.05311, 0.04298, 0.1387, 0.1562, 0.04262, 0.02686, 0.5794, 0.0469, 0.6558, 0.1767, 0.05654, 0.5217, 0.02622, 0.4866, 0.5872, 0.6839, 0.05078, 0.2387, 0.06602, 0.6745, 0.5471, 0.02797, 0.4386, 0.4649, 0.4116, 0.04577, 0.1228, 0.6133, 0.04282, 0.04017, 0.03613, 0.02559, 0.6173, 0.09098, 0.6436, 0.109, 0.5579, 0.07475, 0.02822, 0.03384, 0.03202, 0.04271, 0.1671, 0.2655, 0.05398, 0.05062]): _vg.add([_i], _w, 'REPLACE')
_vg = ob_body.vertex_groups.new(name='DEF-shin.L.001')
for _i, _w in zip([35, 36, 38, 55, 81, 83, 114, 115, 120, 122, 124, 297], [0.0579, 0.06531, 0.4202, 0.417, 0.03444, 0.0335, 0.04209, 0.03305, 0.04037, 0.02767, 0.02757, 0.02594]): _vg.add([_i], _w, 'REPLACE')
_vg = ob_body.vertex_groups.new(name='DEF-foot.L')
for _i, _w in zip([2, 4, 15, 16, 34, 35, 36, 37, 38, 39, 50, 51, 52, 55, 56, 57, 58, 59, 60, 61, 62, 63, 64, 65, 66, 67, 68, 69, 76, 77, 78, 79, 80, 81, 82, 83, 114, 115, 116, 117, 118, 119, 120, 121, 122, 123, 124, 125, 126, 127, 128, 129, 294, 297, 298, 299, 300, 303, 304, 305, 306, 307, 308, 323, 327, 328], [0.03312, 0.1031, 0.1042, 0.03444, 0.39, 0.8165, 0.7818, 0.5289, 0.5201, 0.8667, 0.03469, 0.0311, 0.8677, 0.5379, 0.9113, 0.9283, 0.8694, 0.8919, 0.9197, 0.8916, 0.8778, 0.9254, 0.2627, 0.3218, 0.3439, 0.222, 0.1648, 0.3198, 0.06123, 0.1194, 0.05467, 0.09568, 0.1856, 0.06414, 0.156, 0.07361, 0.07474, 0.06851, 0.1592, 0.124, 0.222, 0.07754, 0.08269, 0.1997, 0.05441, 0.042, 0.06492, 0.1548, 0.117, 0.06853, 0.03687, 0.08342, 0.3459, 0.8463, 0.3434, 0.9092, 0.906, 0.05336, 0.1126, 0.0597, 0.1512, 0.03811, 0.07718, 0.1057, 0.03602, 0.03963]): _vg.add([_i], _w, 'REPLACE')
_vg = ob_body.vertex_groups.new(name='DEF-toe.L')
for _i, _w in zip([34, 37, 56, 57, 58, 59, 60, 61, 62, 63, 64, 65, 66, 67, 68, 69, 294, 298, 299, 300], [0.604, 0.466, 0.07202, 0.05838, 0.1033, 0.08985, 0.06411, 0.08637, 0.09873, 0.06012, 0.7307, 0.6721, 0.6507, 0.7746, 0.8316, 0.6749, 0.6497, 0.6513, 0.07311, 0.0752]): _vg.add([_i], _w, 'REPLACE')
_vg = ob_body.vertex_groups.new(name='DEF-thigh.R')
for _i, _w in zip([4, 8, 12, 15, 21, 30, 33, 50, 51, 72, 75, 317, 320, 323, 325, 328, 335, 338], [0.0592, 0.05733, 0.2882, 0.05584, 0.0354, 0.2001, 0.03545, 0.2148, 0.07647, 0.2629, 0.03721, 0.2781, 0.03674, 0.05304, 0.03309, 0.06953, 0.2358, 0.03663]): _vg.add([_i], _w, 'REPLACE')
_vg = ob_body.vertex_groups.new(name='DEF-thigh.R.001')
for _i, _w in zip([2, 16, 53, 54, 326, 327], [0.06193, 0.05551, 0.1305, 0.06164, 0.05659, 0.05262]): _vg.add([_i], _w, 'REPLACE')
_vg = ob_body.vertex_groups.new(name='DEF-shin.R')
_vg = ob_body.vertex_groups.new(name='DEF-shin.R.001')
_vg = ob_body.vertex_groups.new(name='DEF-foot.R')
_vg = ob_body.vertex_groups.new(name='DEF-toe.R')
_vg = ob_body.vertex_groups.new(name='breast.L')
for _i, _w in zip([0, 3, 5, 8, 17, 18, 23, 24, 25, 26, 30, 92, 94, 101, 289, 290, 292, 335, 350, 351, 352, 356, 360], [0.07691, 0.01594, 0.1104, 0.06076, 0.4982, 0.08932, 0.09655, 0.1306, 0.004459, 0.5065, 0.01178, 0.05307, 0.02334, 0.005162, 0.224, 0.04122, 0.2105, 0.003749, 0.03845, 0.06315, 0.2491, 0.01167, 0.112]): _vg.add([_i], _w, 'REPLACE')
_vg = ob_body.vertex_groups.new(name='breast.R')
for _i, _w in zip([5, 8, 12, 17, 18, 24, 26, 30, 72, 317, 335, 351, 352], [0.09783, 0.1105, 0.00879, 0.001526, 0.008081, 0.3509, 0.05287, 0.05078, 0.0244, 0.01604, 0.03685, 0.04892, 0.000763]): _vg.add([_i], _w, 'REPLACE')
_m = ob_body.modifiers.new('Mirror', 'MIRROR')
_m.use_clip = True
_m = ob_body.modifiers.new('EdgeSplit', 'EDGE_SPLIT')
_m.split_angle = 0.829
_m = ob_body.modifiers.new('Armature', 'ARMATURE')
_m.object = ob_metarig
_m = ob_body.modifiers.new('Auto Smooth', 'NODES')
_m.node_group = ng_auto_smooth
_gi = [s.identifier for s in ng_auto_smooth.interface.items_tree if s.item_type == 'SOCKET' and s.in_out == 'INPUT']
_m[_gi[1]] = 0.576  # Angle

# ---- collection membership
col_collection_1.objects.link(ob_metarig)
col_collection_1.objects.link(ob_body)

# ---- scene / render settings (as saved in the file)
scene.frame_start = 1; scene.frame_end = 250; scene.frame_set(4)
scene.render.engine = 'BLENDER_EEVEE_NEXT'
scene.render.resolution_percentage = 50
scene.render.dither_intensity = 0.0
scene.cycles.use_denoising = False
scene.cycles.samples = 128
scene.cycles.sampling_pattern = 'TABULATED_SOBOL'
scene.cycles.use_adaptive_sampling = False
scene.cycles.use_light_tree = False
scene.cycles.blur_glossy = 0.0
scene.cycles.sample_clamp_indirect = 0.0
scene.view_settings.view_transform = 'Standard'
bpy.context.view_layer.update()

# ---- added for rendering (the .blend has no active camera and no usable light): camera, sun
cam_auto = bpy.data.cameras.new('AutoCamera')
cam_auto.lens = 50.0
cam_auto.sensor_width = 36.0
cam_auto.clip_end = 1000.0
ob_auto_camera = bpy.data.objects.new('AutoCamera', cam_auto)
scene.collection.objects.link(ob_auto_camera)
ob_auto_camera.location = (3.28, -4.11085, 3.81194)
ob_auto_camera.rotation_euler = (1.09748, -7.21219e-08, 0.694738)
scene.camera = ob_auto_camera
light_auto_sun = bpy.data.lights.new('AutoSun', 'SUN')
light_auto_sun.energy = 3.0
light_auto_sun.angle = 0.0523599
ob_auto_sun = bpy.data.objects.new('AutoSun', light_auto_sun)
scene.collection.objects.link(ob_auto_sun)
ob_auto_sun.rotation_euler = (0.872665, 0.174533, 0.523599)
bpy.context.view_layer.update()
